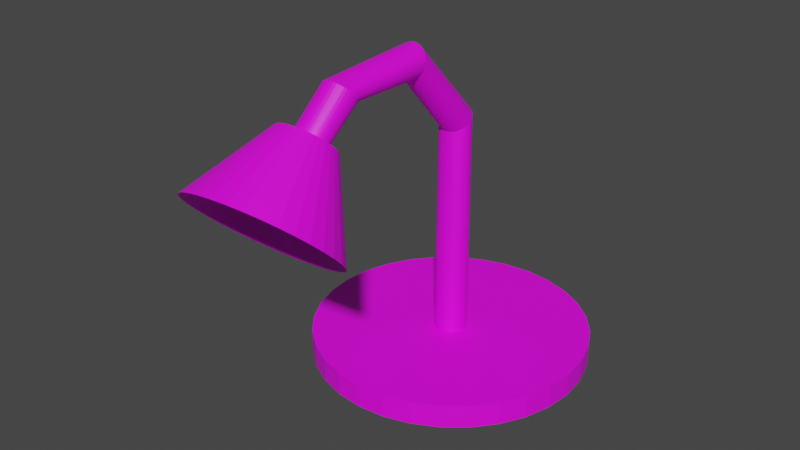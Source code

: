 # Source: NEW_Lamp.blend  (saved by Blender 2.93.21; exported with 4.5.12 LTS)
import bpy
from mathutils import Matrix  # noqa: F401  (used for matrix-valued properties, if any)

bpy.ops.wm.read_factory_settings(use_empty=True)
scene = bpy.context.scene
scene.name = 'Scene'

# ---- collections
col_collection = bpy.data.collections.new('Collection'); scene.collection.children.link(col_collection)

# ---- images (referenced by path relative to the original .blend; pixels are not part of the script)
import os
ASSET_DIR = os.environ.get("B2B_ASSET_DIR", "")  # directory of the original .blend (textures are referenced by path, not embedded)
HERE = os.path.dirname(os.path.abspath(__file__))  # packed textures are extracted next to this script under _unpacked/

def load_image(name, relpath, width, height, colorspace="sRGB"):
    """Load a texture the original file referenced (path relative to the .blend, or extracted next to this script)."""
    p = next((c for c in (os.path.join(HERE, relpath), os.path.join(ASSET_DIR, relpath)) if relpath and os.path.exists(c)), "")
    if p:
        img = bpy.data.images.load(p, check_existing=True)
        img.name = name
    else:  # same state as the original file: an image datablock whose file is absent (Cycles renders it pink)
        img = bpy.data.images.new(name, width, height)
        img.source = "FILE"
        img.filepath = "//" + (relpath or name)
    img.colorspace_settings.name = colorspace
    return img
img_newlampuv_albedo_png = load_image('NEWLampUV-ALBEDO.png', 'NEWLampUV-ALBEDO.png', 1024, 1024, 'sRGB')

# ---- materials (node trees are filled in below, after node groups)
mat_material_001 = bpy.data.materials.new('Material.001')
mat_material_001.use_transparent_shadow = False

# ---- material node trees
mat_material_001.use_nodes = True; mat_material_001.node_tree.nodes.clear()
_N = mat_material_001.node_tree.nodes; _L = mat_material_001.node_tree.links
n0 = _N.new('ShaderNodeBsdfPrincipled'); n0.name = 'Principled BSDF'; n0.location = (10, 300)
n0.distribution = 'GGX'
n0.subsurface_method = 'BURLEY'
n0.inputs[3].default_value = 1.45
n0.inputs[27].default_value = (0.0, 0.0, 0.0, 1.0)
n0.inputs[28].default_value = 1.0
n1 = _N.new('ShaderNodeOutputMaterial'); n1.name = 'Material Output'; n1.location = (300, 300)
n2 = _N.new('ShaderNodeTexImage'); n2.name = 'Image Texture'; n2.location = (-280, 280)
n2.image = img_newlampuv_albedo_png
_L.new(n0.outputs[0], n1.inputs[0])
_L.new(n2.outputs[0], n0.inputs[0])
n1.is_active_output = True

# ---- world
world_world = bpy.data.worlds.new('World'); scene.world = world_world
world_world.use_nodes = True; world_world.node_tree.nodes.clear()
_N = world_world.node_tree.nodes; _L = world_world.node_tree.links
n0 = _N.new('ShaderNodeOutputWorld'); n0.name = 'World Output'; n0.location = (300, 300)
n1 = _N.new('ShaderNodeBackground'); n1.name = 'Background'; n1.location = (10, 300)
n1.inputs[0].default_value = (0.05088, 0.05088, 0.05088, 1.0)
_L.new(n1.outputs[0], n0.inputs[0])
n0.is_active_output = True
world_world.color = (0.05088, 0.05088, 0.05088)
world_world.use_sun_shadow = False
world_world.sun_shadow_jitter_overblur = 0.0

# ---- meshes
me_sphere = bpy.data.meshes.new('Sphere')
me_sphere.from_pydata([(0.04437, 0.2905, 1.413), (0.04437, 0.5642, 1.33), (0.04437, 0.8164, 1.196), (0.04437, 1.038, 1.014), (0.04437, 1.219, 0.793), (0.04437, 1.354, 0.5408), (0.04437, 1.437, 0.2671), (0.04437, 1.219, -0.828), (0.04437, 1.038, -1.049), (0.04437, 0.8164, -1.231), (0.0999, 0.2851, 1.413), (0.1533, 0.5535, 1.33), (0.2025, 0.8009, 1.196), (0.2456, 1.018, 1.014), (0.281, 1.196, 0.793), (0.3073, 1.328, 0.5408), (0.3235, 1.409, 0.2671), (0.329, 1.437, -0.01751), (0.3235, 1.409, -0.3021), (0.3073, 1.328, -0.5758), (0.281, 1.196, -0.828), (0.2456, 1.018, -1.049), (0.2025, 0.8009, -1.231), (0.1533, 0.5535, -1.365), (0.0999, 0.2851, -1.448), (0.1533, 0.2689, 1.413), (0.258, 0.5217, 1.33), (0.3545, 0.7547, 1.196), (0.4391, 0.959, 1.014), (0.5086, 1.127, 0.793), (0.5602, 1.251, 0.5408), (0.5919, 1.328, 0.2671), (0.6027, 1.354, -0.01751), (0.5919, 1.328, -0.3021), (0.5602, 1.251, -0.5758), (0.5086, 1.127, -0.828), (0.4391, 0.959, -1.049), (0.3545, 0.7547, -1.231), (0.258, 0.5217, -1.365), (0.1533, 0.2689, -1.448), (0.2025, 0.2426, 1.413), (0.3545, 0.4701, 1.33), (0.4947, 0.6798, 1.196), (0.6175, 0.8637, 1.014), (0.7183, 1.015, 0.793), (0.7932, 1.127, 0.5408), (0.8393, 1.196, 0.2671), (0.8549, 1.219, -0.01751), (0.8393, 1.196, -0.3021), (0.7932, 1.127, -0.5758), (0.7183, 1.015, -0.828), (0.6175, 0.8637, -1.049), (0.4947, 0.6798, -1.231), (0.3545, 0.4701, -1.365), (0.2025, 0.2426, -1.448), (0.2456, 0.2072, 1.413), (0.4391, 0.4007, 1.33), (0.6175, 0.579, 1.196), (0.7738, 0.7354, 1.014), (0.9021, 0.8637, 0.793), (0.9974, 0.959, 0.5408), (1.056, 1.018, 0.2671), (1.076, 1.038, -0.01751), (1.056, 1.018, -0.3021), (0.9974, 0.959, -0.5758), (0.9021, 0.8637, -0.828), (0.7738, 0.7354, -1.049), (0.6175, 0.579, -1.231), (0.4391, 0.4007, -1.365), (0.2456, 0.2072, -1.448), (0.281, 0.164, 1.413), (0.5086, 0.3161, 1.33), (0.7183, 0.4562, 1.196), (0.9021, 0.579, 1.014), (1.053, 0.6798, 0.793), (1.165, 0.7547, 0.5408), (1.234, 0.8009, 0.2671), (1.257, 0.8164, -0.01751), (1.234, 0.8009, -0.3021), (1.165, 0.7547, -0.5758), (1.053, 0.6798, -0.828), (0.9021, 0.579, -1.049), (0.7183, 0.4562, -1.231), (0.5086, 0.3161, -1.365), (0.281, 0.164, -1.448), (0.3073, 0.1148, 1.413), (0.5602, 0.2196, 1.33), (0.7932, 0.3161, 1.196), (0.9974, 0.4007, 1.014), (1.165, 0.4701, 0.793), (1.29, 0.5217, 0.5408), (1.366, 0.5535, 0.2671), (1.392, 0.5642, -0.01751), (1.366, 0.5535, -0.3021), (1.29, 0.5217, -0.5758), (1.165, 0.4701, -0.828), (0.9974, 0.4007, -1.049), (0.7932, 0.3161, -1.231), (0.5602, 0.2196, -1.365), (0.3073, 0.1148, -1.448), (0.3235, 0.06145, 1.413), (0.5919, 0.1148, 1.33), (0.8393, 0.164, 1.196), (1.056, 0.2072, 1.014), (1.234, 0.2426, 0.793), (1.366, 0.2689, 0.5408), (1.448, 0.2851, 0.2671), (1.475, 0.2905, -0.01751), (1.448, 0.2851, -0.3021), (1.366, 0.2689, -0.5758), (1.234, 0.2426, -0.828), (1.056, 0.2072, -1.049), (0.8393, 0.164, -1.231), (0.5919, 0.1148, -1.365), (0.3235, 0.06145, -1.448), (0.329, 0.005925, 1.413), (0.6027, 0.005925, 1.33), (0.8549, 0.005925, 1.196), (1.076, 0.005925, 1.014), (1.257, 0.005925, 0.793), (1.392, 0.005925, 0.5408), (1.475, 0.005925, 0.2671), (1.503, 0.005925, -0.01751), (1.475, 0.005925, -0.3021), (1.392, 0.005925, -0.5758), (1.257, 0.005925, -0.828), (1.076, 0.005925, -1.049), (0.8549, 0.005925, -1.231), (0.6027, 0.005925, -1.365), (0.329, 0.005925, -1.448), (0.3235, -0.0496, 1.413), (0.5919, -0.103, 1.33), (0.8393, -0.1522, 1.196), (1.056, -0.1953, 1.014), (1.234, -0.2307, 0.793), (1.366, -0.257, 0.5408), (1.448, -0.2732, 0.2671), (1.475, -0.2787, -0.01751), (1.448, -0.2732, -0.3021), (1.366, -0.257, -0.5758), (1.234, -0.2307, -0.828), (1.056, -0.1953, -1.049), (0.8393, -0.1522, -1.231), (0.5919, -0.103, -1.365), (0.3235, -0.0496, -1.448), (0.3073, -0.103, 1.413), (0.5602, -0.2077, 1.33), (0.7932, -0.3042, 1.196), (0.9974, -0.3888, 1.014), (1.165, -0.4583, 0.793), (1.29, -0.5099, 0.5408), (1.366, -0.5416, 0.2671), (1.392, -0.5524, -0.01751), (1.366, -0.5416, -0.3021), (1.29, -0.5099, -0.5758), (1.165, -0.4583, -0.828), (0.9974, -0.3888, -1.049), (0.7932, -0.3042, -1.231), (0.5602, -0.2077, -1.365), (0.3073, -0.103, -1.448), (0.281, -0.1522, 1.413), (0.5086, -0.3042, 1.33), (0.7183, -0.4444, 1.196), (0.9021, -0.5672, 1.014), (1.053, -0.668, 0.793), (1.165, -0.7429, 0.5408), (1.234, -0.789, 0.2671), (1.257, -0.8046, -0.01751), (1.234, -0.789, -0.3021), (1.165, -0.7429, -0.5758), (1.053, -0.668, -0.828), (0.9021, -0.5672, -1.049), (0.7183, -0.4444, -1.231), (0.5086, -0.3042, -1.365), (0.281, -0.1522, -1.448), (0.2456, -0.1953, 1.413), (0.4391, -0.3888, 1.33), (0.6175, -0.5672, 1.196), (0.7738, -0.7235, 1.014), (0.9021, -0.8518, 0.793), (0.9974, -0.9471, 0.5408), (1.056, -1.006, 0.2671), (1.076, -1.026, -0.01751), (1.056, -1.006, -0.3021), (0.9974, -0.9471, -0.5758), (0.9021, -0.8518, -0.828), (0.7738, -0.7235, -1.049), (0.6175, -0.5672, -1.231), (0.4391, -0.3888, -1.365), (0.2456, -0.1953, -1.448), (0.2025, -0.2307, 1.413), (0.3545, -0.4583, 1.33), (0.4947, -0.668, 1.196), (0.6175, -0.8518, 1.014), (0.7183, -1.003, 0.793), (0.7932, -1.115, 0.5408), (0.8393, -1.184, 0.2671), (0.8549, -1.207, -0.01751), (0.8393, -1.184, -0.3021), (0.7932, -1.115, -0.5758), (0.7183, -1.003, -0.828), (0.6175, -0.8518, -1.049), (0.4947, -0.668, -1.231), (0.3545, -0.4583, -1.365), (0.2025, -0.2307, -1.448), (0.1533, -0.257, 1.413), (0.258, -0.5099, 1.33), (0.3545, -0.7429, 1.196), (0.4391, -0.9471, 1.014), (0.5086, -1.115, 0.793), (0.5602, -1.239, 0.5408), (0.5919, -1.316, 0.2671), (0.6027, -1.342, -0.01751), (0.5919, -1.316, -0.3021), (0.5602, -1.239, -0.5758), (0.5086, -1.115, -0.828), (0.4391, -0.9471, -1.049), (0.3545, -0.7429, -1.231), (0.258, -0.5099, -1.365), (0.1533, -0.257, -1.448), (0.0999, -0.2732, 1.413), (0.1533, -0.5416, 1.33), (0.2025, -0.789, 1.196), (0.2456, -1.006, 1.014), (0.281, -1.184, 0.793), (0.3073, -1.316, 0.5408), (0.3235, -1.397, 0.2671), (0.329, -1.425, -0.01751), (0.3235, -1.397, -0.3021), (0.3073, -1.316, -0.5758), (0.281, -1.184, -0.828), (0.2456, -1.006, -1.049), (0.2025, -0.789, -1.231), (0.1533, -0.5416, -1.365), (0.0999, -0.2732, -1.448), (0.04437, -0.2787, 1.413), (0.04437, -0.5524, 1.33), (0.04437, -0.8046, 1.196), (0.04437, -1.026, 1.014), (0.04437, -1.207, 0.793), (0.04437, -1.342, 0.5408), (0.04437, -1.425, 0.2671), (0.04437, -1.453, -0.01751), (0.04437, -1.425, -0.3021), (0.04437, -1.342, -0.5758), (0.04437, -1.207, -0.828), (0.04437, -1.026, -1.049), (0.04437, -0.8046, -1.231), (0.04437, -0.5524, -1.365), (0.04437, -0.2787, -1.448), (-0.01115, -0.2732, 1.413), (-0.06455, -0.5416, 1.33), (-0.1138, -0.789, 1.196), (-0.1569, -1.006, 1.014), (-0.1923, -1.184, 0.793), (-0.2186, -1.316, 0.5408), (-0.2348, -1.397, 0.2671), (-0.2402, -1.425, -0.01751), (-0.2348, -1.397, -0.3021), (-0.2186, -1.316, -0.5758), (-0.1923, -1.184, -0.828), (-0.1569, -1.006, -1.049), (-0.1138, -0.789, -1.231), (-0.06455, -0.5416, -1.365), (-0.01115, -0.2732, -1.448), (-0.06455, -0.257, 1.413), (-0.1693, -0.5099, 1.33), (-0.2658, -0.7429, 1.196), (-0.3504, -0.9471, 1.014), (-0.4198, -1.115, 0.793), (-0.4714, -1.239, 0.5408), (-0.5032, -1.316, 0.2671), (-0.5139, -1.342, -0.01751), (-0.5032, -1.316, -0.3021), (-0.4714, -1.239, -0.5758), (-0.4198, -1.115, -0.828), (-0.3504, -0.9471, -1.049), (-0.2658, -0.7429, -1.231), (-0.1693, -0.5099, -1.365), (-0.06455, -0.257, -1.448), (-0.1138, -0.2307, 1.413), (-0.2658, -0.4583, 1.33), (-0.4059, -0.668, 1.196), (-0.5287, -0.8518, 1.014), (-0.6295, -1.003, 0.793), (-0.7044, -1.115, 0.5408), (-0.7506, -1.184, 0.2671), (-0.7661, -1.207, -0.01751), (-0.7506, -1.184, -0.3021), (-0.7044, -1.115, -0.5758), (-0.6295, -1.003, -0.828), (-0.5287, -0.8518, -1.049), (-0.4059, -0.668, -1.231), (-0.2658, -0.4583, -1.365), (-0.1138, -0.2307, -1.448), (-0.1569, -0.1953, 1.413), (-0.3504, -0.3888, 1.33), (-0.5287, -0.5672, 1.196), (-0.6851, -0.7235, 1.014), (-0.8134, -0.8518, 0.793), (-0.9087, -0.9471, 0.5408), (-0.9674, -1.006, 0.2671), (-0.9872, -1.026, -0.01751), (-0.9674, -1.006, -0.3021), (-0.9087, -0.9471, -0.5758), (-0.8134, -0.8518, -0.828), (-0.6851, -0.7235, -1.049), (-0.5287, -0.5672, -1.231), (-0.3504, -0.3888, -1.365), (-0.1569, -0.1953, -1.448), (-0.1923, -0.1522, 1.413), (-0.4198, -0.3042, 1.33), (-0.6295, -0.4444, 1.196), (-0.8134, -0.5672, 1.014), (-0.9642, -0.668, 0.793), (-1.076, -0.7429, 0.5408), (-1.145, -0.789, 0.2671), (-1.169, -0.8046, -0.01751), (-1.145, -0.789, -0.3021), (-1.076, -0.7429, -0.5758), (-0.9642, -0.668, -0.828), (-0.8134, -0.5672, -1.049), (-0.6295, -0.4444, -1.231), (-0.4198, -0.3042, -1.365), (-0.1923, -0.1522, -1.448), (0.04437, 0.005925, 1.441), (-0.2186, -0.103, 1.413), (-0.4714, -0.2077, 1.33), (-0.7044, -0.3042, 1.196), (-0.9087, -0.3888, 1.014), (-1.076, -0.4583, 0.793), (-1.201, -0.5099, 0.5408), (-1.278, -0.5416, 0.2671), (-1.303, -0.5524, -0.01751), (-1.278, -0.5416, -0.3021), (-1.201, -0.5099, -0.5758), (-1.076, -0.4583, -0.828), (-0.9087, -0.3888, -1.049), (-0.7044, -0.3042, -1.231), (-0.4714, -0.2077, -1.365), (-0.2186, -0.103, -1.448), (-0.2348, -0.0496, 1.413), (-0.5032, -0.103, 1.33), (-0.7506, -0.1522, 1.196), (-0.9674, -0.1953, 1.014), (-1.145, -0.2307, 0.793), (-1.278, -0.257, 0.5408), (-1.359, -0.2732, 0.2671), (-1.386, -0.2787, -0.01751), (-1.359, -0.2732, -0.3021), (-1.278, -0.257, -0.5758), (-1.145, -0.2307, -0.828), (-0.9674, -0.1953, -1.049), (-0.7506, -0.1522, -1.231), (-0.5032, -0.103, -1.365), (-0.2348, -0.0496, -1.448), (-0.2402, 0.005925, 1.413), (-0.5139, 0.005925, 1.33), (-0.7661, 0.005925, 1.196), (-0.9872, 0.005925, 1.014), (-1.169, 0.005925, 0.793), (-1.303, 0.005925, 0.5408), (-1.386, 0.005925, 0.2671), (-1.415, 0.005925, -0.01751), (-1.386, 0.005925, -0.3021), (-1.303, 0.005925, -0.5758), (-1.169, 0.005925, -0.828), (-0.9872, 0.005925, -1.049), (-0.7661, 0.005925, -1.231), (-0.5139, 0.005925, -1.365), (-0.2402, 0.005925, -1.448), (-0.2348, 0.06145, 1.413), (-0.5032, 0.1148, 1.33), (-0.7506, 0.164, 1.196), (-0.9674, 0.2072, 1.014), (-1.145, 0.2426, 0.793), (-1.278, 0.2689, 0.5408), (-1.359, 0.2851, 0.2671), (-1.386, 0.2905, -0.01751), (-1.359, 0.2851, -0.3021), (-1.278, 0.2689, -0.5758), (-1.145, 0.2426, -0.828), (-0.9674, 0.2072, -1.049), (-0.7506, 0.164, -1.231), (-0.5032, 0.1148, -1.365), (-0.2348, 0.06145, -1.448), (-0.2186, 0.1148, 1.413), (-0.4714, 0.2196, 1.33), (-0.7044, 0.3161, 1.196), (-0.9087, 0.4007, 1.014), (-1.076, 0.4701, 0.793), (-1.201, 0.5217, 0.5408), (-1.278, 0.5535, 0.2671), (-1.303, 0.5642, -0.01751), (-1.278, 0.5535, -0.3021), (-1.201, 0.5217, -0.5758), (-1.076, 0.4701, -0.828), (-0.9087, 0.4007, -1.049), (-0.7044, 0.3161, -1.231), (-0.4714, 0.2196, -1.365), (-0.2186, 0.1148, -1.448), (-0.1923, 0.164, 1.413), (-0.4198, 0.3161, 1.33), (-0.6295, 0.4562, 1.196), (-0.8134, 0.579, 1.014), (-0.9642, 0.6798, 0.793), (-1.076, 0.7547, 0.5408), (-1.145, 0.8009, 0.2671), (-1.169, 0.8164, -0.01751), (-1.145, 0.8009, -0.3021), (-1.076, 0.7547, -0.5758), (-0.9642, 0.6798, -0.828), (-0.8134, 0.579, -1.049), (-0.6295, 0.4562, -1.231), (-0.4198, 0.3161, -1.365), (-0.1923, 0.164, -1.448), (-0.1569, 0.2072, 1.413), (-0.3504, 0.4007, 1.33), (-0.5287, 0.579, 1.196), (-0.6851, 0.7354, 1.014), (-0.8134, 0.8637, 0.793), (-0.9087, 0.959, 0.5408), (-0.9674, 1.018, 0.2671), (-0.9872, 1.038, -0.01751), (-0.9674, 1.018, -0.3021), (-0.9087, 0.959, -0.5758), (-0.8134, 0.8637, -0.828), (-0.6851, 0.7354, -1.049), (-0.5287, 0.579, -1.231), (-0.3504, 0.4007, -1.365), (-0.1569, 0.2072, -1.448), (-0.1138, 0.2426, 1.413), (-0.2658, 0.4701, 1.33), (-0.4059, 0.6798, 1.196), (-0.5287, 0.8637, 1.014), (-0.6295, 1.015, 0.793), (-0.7044, 1.127, 0.5408), (-0.7506, 1.196, 0.2671), (-0.7661, 1.219, -0.01751), (-0.7506, 1.196, -0.3021), (-0.7044, 1.127, -0.5758), (-0.6295, 1.015, -0.828), (-0.5287, 0.8637, -1.049), (-0.4059, 0.6798, -1.231), (-0.2658, 0.4701, -1.365), (-0.1138, 0.2426, -1.448), (-0.06455, 0.2689, 1.413), (-0.1693, 0.5217, 1.33), (-0.2658, 0.7547, 1.196), (-0.3504, 0.959, 1.014), (-0.4198, 1.127, 0.793), (-0.4714, 1.251, 0.5408), (-0.5032, 1.328, 0.2671), (-0.5139, 1.354, -0.01751), (-0.5032, 1.328, -0.3021), (-0.4714, 1.251, -0.5758), (-0.4198, 1.127, -0.828), (-0.3504, 0.959, -1.049), (-0.2658, 0.7547, -1.231), (-0.1693, 0.5217, -1.365), (-0.06455, 0.2689, -1.448), (-0.01115, 0.2851, 1.413), (-0.06454, 0.5535, 1.33), (-0.1138, 0.8009, 1.196), (-0.1569, 1.018, 1.014), (-0.1923, 1.196, 0.793), (-0.2186, 1.328, 0.5408), (-0.2348, 1.409, 0.2671), (-0.2402, 1.437, -0.01751), (-0.2348, 1.409, -0.3021), (-0.2186, 1.328, -0.5758), (-0.1923, 1.196, -0.828), (-0.1569, 1.018, -1.049), (-0.1138, 0.8009, -1.231), (-0.06454, 0.5535, -1.365), (-0.01115, 0.2851, -1.448), (0.04437, 1.465, -0.01751), (0.04437, 1.437, -0.3021), (0.04437, 1.354, -0.5758), (0.04437, 0.5642, -1.365), (0.04437, 0.2905, -1.448), (0.04437, 0.005925, -1.476), (-1.619e-15, -22.69, 17.28), (1.766, -22.52, 17.28), (3.464, -22.0, 17.28), (5.029, -21.17, 17.28), (6.401, -20.04, 17.28), (7.527, -18.67, 17.28), (8.364, -17.1, 17.28), (8.879, -15.41, 17.28), (9.053, -13.64, 17.28), (8.879, -11.87, 17.28), (8.364, -10.17, 17.28), (7.527, -8.61, 17.28), (6.401, -7.238, 17.28), (5.029, -6.112, 17.28), (3.464, -5.276, 17.28), (1.766, -4.76, 17.28), (-7.914e-07, -4.587, 17.28), (-1.766, -4.76, 17.28), (-3.464, -5.276, 17.28), (-5.029, -6.112, 17.28), (-6.401, -7.238, 17.28), (-7.527, -8.61, 17.28), (-8.364, -10.17, 17.28), (-8.879, -11.87, 17.28), (-9.053, -13.64, 17.28), (-8.879, -15.41, 17.28), (-8.364, -17.1, 17.28), (-7.527, -18.67, 17.28), (-6.401, -20.04, 17.28), (-5.029, -21.17, 17.28), (-3.464, -22.0, 17.28), (-1.766, -22.52, 17.28), (-1.619e-15, -22.69, 15.74), (1.766, -22.52, 15.74), (3.464, -22.0, 15.74), (5.029, -21.17, 15.74), (6.401, -20.04, 15.74), (7.527, -18.67, 15.74), (8.364, -17.1, 15.74), (8.879, -15.41, 15.74), (9.053, -13.64, 15.74), (8.879, -11.87, 15.74), (8.364, -10.17, 15.74), (7.527, -8.61, 15.74), (6.401, -7.238, 15.74), (5.029, -6.112, 15.74), (3.464, -5.276, 15.74), (1.766, -4.76, 15.74), (-7.914e-07, -4.587, 15.74), (-1.766, -4.76, 15.74), (-3.464, -5.276, 15.74), (-5.029, -6.112, 15.74), (-6.401, -7.238, 15.74), (-7.527, -8.61, 15.74), (-8.364, -10.17, 15.74), (-8.879, -11.87, 15.74), (-9.053, -13.64, 15.74), (-8.879, -15.41, 15.74), (-8.364, -17.1, 15.74), (-7.527, -18.67, 15.74), (-6.401, -20.04, 15.74), (-5.029, -21.17, 15.74), (-3.464, -22.0, 15.74), (-1.766, -22.52, 15.74), (1.116e-07, -14.7, 15.74), (0.2076, -14.68, 15.74), (0.4072, -14.62, 15.74), (0.5912, -14.52, 15.74), (0.7524, -14.39, 15.74), (0.8848, -14.23, 15.74), (0.9831, -14.05, 15.74), (1.044, -13.85, 15.74), (1.064, -13.64, 15.74), (1.044, -13.43, 15.74), (0.9831, -13.23, 15.74), (0.8848, -13.05, 15.74), (0.7524, -12.89, 15.74), (0.5912, -12.75, 15.74), (0.4072, -12.66, 15.74), (0.2076, -12.6, 15.74), (1.857e-08, -12.58, 15.74), (-0.2076, -12.6, 15.74), (-0.4072, -12.66, 15.74), (-0.5912, -12.75, 15.74), (-0.7524, -12.89, 15.74), (-0.8848, -13.05, 15.74), (-0.9831, -13.23, 15.74), (-1.044, -13.43, 15.74), (-1.064, -13.64, 15.74), (-1.044, -13.85, 15.74), (-0.9831, -14.05, 15.74), (-0.8848, -14.23, 15.74), (-0.7524, -14.39, 15.74), (-0.5912, -14.52, 15.74), (-0.4072, -14.62, 15.74), (-0.2076, -14.68, 15.74), (1.116e-07, -14.54, 0.7355), (0.2076, -14.52, 0.7465), (0.4072, -14.47, 0.7792), (0.5912, -14.38, 0.8323), (0.7524, -14.27, 0.9037), (0.8848, -14.14, 0.9906), (0.9831, -13.98, 1.09), (1.044, -13.81, 1.198), (1.064, -13.64, 1.31), (1.044, -13.46, 1.422), (0.9831, -13.3, 1.529), (0.8848, -13.14, 1.629), (0.7524, -13.01, 1.715), (0.5912, -12.89, 1.787), (0.4072, -12.81, 1.84), (0.2076, -12.76, 1.873), (1.857e-08, -12.74, 1.884), (-0.2076, -12.76, 1.873), (-0.4072, -12.81, 1.84), (-0.5912, -12.89, 1.787), (-0.7524, -13.01, 1.715), (-0.8848, -13.14, 1.629), (-0.9831, -13.3, 1.529), (-1.044, -13.46, 1.422), (-1.064, -13.64, 1.31), (-1.044, -13.81, 1.198), (-0.9831, -13.98, 1.09), (-0.8848, -14.14, 0.9906), (-0.7524, -14.27, 0.9037), (-0.5912, -14.38, 0.8323), (-0.4072, -14.47, 0.7792), (-0.2076, -14.52, 0.7465), (1.116e-07, -9.66, -4.378), (0.2076, -9.654, -4.358), (0.4072, -9.637, -4.3), (0.5912, -9.61, -4.206), (0.7524, -9.573, -4.079), (0.8848, -9.528, -3.924), (0.9831, -9.476, -3.747), (1.044, -9.42, -3.555), (1.064, -9.362, -3.356), (1.044, -9.304, -3.157), (0.9831, -9.249, -2.965), (0.8848, -9.197, -2.788), (0.7524, -9.152, -2.634), (0.5912, -9.115, -2.507), (0.4072, -9.088, -2.412), (0.2076, -9.071, -2.354), (1.857e-08, -9.065, -2.334), (-0.2076, -9.071, -2.354), (-0.4072, -9.088, -2.412), (-0.5912, -9.115, -2.507), (-0.7524, -9.152, -2.634), (-0.8848, -9.197, -2.788), (-0.9831, -9.249, -2.965), (-1.044, -9.304, -3.157), (-1.064, -9.362, -3.356), (-1.044, -9.42, -3.555), (-0.9831, -9.476, -3.747), (-0.8848, -9.528, -3.924), (-0.7524, -9.573, -4.079), (-0.5912, -9.61, -4.206), (-0.4072, -9.637, -4.3), (-0.2076, -9.654, -4.358), (1.116e-07, -2.922, -3.963), (0.2076, -2.936, -3.949), (0.4072, -2.978, -3.905), (0.5912, -3.047, -3.835), (0.7524, -3.139, -3.74), (0.8848, -3.252, -3.625), (0.9831, -3.38, -3.493), (1.044, -3.52, -3.35), (1.064, -3.664, -3.201), (1.044, -3.809, -3.053), (0.9831, -3.949, -2.91), (0.8848, -4.077, -2.778), (0.7524, -4.19, -2.663), (0.5912, -4.282, -2.568), (0.4072, -4.351, -2.497), (0.2076, -4.393, -2.454), (1.857e-08, -4.407, -2.439), (-0.2076, -4.393, -2.454), (-0.4072, -4.351, -2.497), (-0.5912, -4.282, -2.568), (-0.7524, -4.19, -2.663), (-0.8848, -4.077, -2.778), (-0.9831, -3.949, -2.91), (-1.044, -3.809, -3.053), (-1.064, -3.664, -3.201), (-1.044, -3.52, -3.35), (-0.9831, -3.38, -3.493), (-0.8848, -3.252, -3.625), (-0.7524, -3.139, -3.74), (-0.5912, -3.047, -3.835), (-0.4072, -2.978, -3.905), (-0.2076, -2.936, -3.949), (1.116e-07, 0.6794, -0.7528), (0.2076, 0.6598, -0.7469), (0.4072, 0.6019, -0.7292), (0.5912, 0.5078, -0.7006), (0.7524, 0.3813, -0.662), (0.8848, 0.227, -0.615), (0.9831, 0.05103, -0.5614), (1.044, -0.1399, -0.5032), (1.064, -0.3385, -0.4426), (1.044, -0.5371, -0.3821), (0.9831, -0.728, -0.3239), (0.8848, -0.904, -0.2703), (0.7524, -1.058, -0.2233), (0.5912, -1.185, -0.1847), (0.4072, -1.279, -0.1561), (0.2076, -1.337, -0.1384), (1.857e-08, -1.356, -0.1325), (-0.2076, -1.337, -0.1384), (-0.4072, -1.279, -0.1561), (-0.5912, -1.185, -0.1847), (-0.7524, -1.058, -0.2233), (-0.8848, -0.904, -0.2703), (-0.9831, -0.728, -0.3239), (-1.044, -0.5371, -0.3821), (-1.064, -0.3385, -0.4426), (-1.044, -0.1399, -0.5032), (-0.9831, 0.05103, -0.5614), (-0.8848, 0.227, -0.615), (-0.7524, 0.3813, -0.662), (-0.5912, 0.5078, -0.7006), (-0.4072, 0.6019, -0.7292), (-0.2076, 0.6598, -0.7469), (-0.893, -0.795, 5.683), (-0.1677, -2.498, -0.01277), (-1.782, -0.6537, 5.485), (-0.5198, -2.442, -0.09126), (-2.607, -0.392, 5.175), (-0.8469, -2.338, -0.214), (-3.337, -0.01975, 4.766), (-1.136, -2.191, -0.3762), (-3.944, 0.4486, 4.272), (-1.377, -2.005, -0.5718), (-4.405, 0.9951, 3.714), (-1.56, -1.788, -0.7931), (-4.702, 1.599, 3.112), (-1.677, -1.549, -1.032), (-4.823, 2.236, 2.489), (-1.725, -1.297, -1.278), (-4.763, 2.883, 1.871), (-1.702, -1.04, -1.524), (-4.526, 3.515, 1.279), (-1.608, -0.7898, -1.758), (-4.12, 4.107, 0.7373), (-1.447, -0.5553, -1.973), (-3.561, 4.636, 0.2665), (-1.225, -0.3454, -2.159), (-2.87, 5.083, -0.1154), (-0.9512, -0.1684, -2.311), (-2.074, 5.429, -0.3937), (-0.6357, -0.03102, -2.421), (-1.203, 5.663, -0.5577), (-0.2907, 0.06149, -2.486), (-0.2916, 5.774, -0.6011), (0.07069, 0.1055, -2.503), (0.6262, 5.759, -0.5223), (0.4345, 0.09947, -2.472), (1.515, 5.617, -0.3242), (0.7866, 0.04348, -2.393), (2.34, 5.356, -0.01452), (1.114, -0.06026, -2.271), (3.071, 4.983, 0.3949), (1.403, -0.2078, -2.108), (3.678, 4.515, 0.8883), (1.644, -0.3934, -1.913), (4.138, 3.969, 1.447), (1.826, -0.61, -1.692), (4.435, 3.365, 2.049), (1.944, -0.8492, -1.453), (4.556, 2.727, 2.671), (1.992, -1.102, -1.206), (4.497, 2.08, 3.29), (1.968, -1.358, -0.9611), (4.259, 1.449, 3.882), (1.874, -1.609, -0.7266), (3.853, 0.857, 4.423), (1.713, -1.843, -0.512), (3.294, 0.3276, 4.894), (1.492, -2.053, -0.3254), (2.603, -0.1191, 5.276), (1.218, -2.23, -0.174), (1.807, -0.4658, 5.554), (0.9025, -2.367, -0.06373), (0.9366, -0.6992, 5.718), (0.5575, -2.46, 0.00127), (0.02483, -0.8103, 5.762), (0.1961, -2.504, 0.01848), (-0.1798, -0.9412, 0.9471), (-0.4423, -0.8995, 0.8886), (-0.6861, -0.8222, 0.7971), (-0.9018, -0.7122, 0.6762), (-1.081, -0.5739, 0.5305), (-1.217, -0.4125, 0.3655), (-1.305, -0.2342, 0.1877), (-1.341, -0.04587, 0.003864), (-1.323, 0.1452, -0.1789), (-1.253, 0.3318, -0.3537), (-1.133, 0.5066, -0.5137), (-0.9679, 0.663, -0.6528), (-0.7638, 0.7949, -0.7656), (-0.5287, 0.8973, -0.8478), (-0.2715, 0.9663, -0.8962), (-0.002188, 0.9991, -0.909), (0.2689, 0.9946, -0.8857), (0.5314, 0.9529, -0.8272), (0.7752, 0.8755, -0.7358), (0.9909, 0.7656, -0.6148), (1.17, 0.6273, -0.4691), (1.306, 0.4658, -0.3042), (1.394, 0.2875, -0.1264), (1.43, 0.09923, 0.05749), (1.412, -0.09188, 0.2403), (1.342, -0.2784, 0.4151), (1.222, -0.4533, 0.575), (1.057, -0.6096, 0.7141), (0.8529, -0.7416, 0.8269), (0.6178, -0.844, 0.9091), (0.3606, -0.9129, 0.9576), (0.09129, -0.9458, 0.9704)], [], [(479, 9, 22, 23), (6, 5, 15, 16), (480, 479, 23, 24), (476, 6, 16, 17), (0, 325, 10), (481, 480, 24), (477, 476, 17, 18), (1, 0, 10, 11), (478, 477, 18, 19), (2, 1, 11, 12), (7, 478, 19, 20), (3, 2, 12, 13), (8, 7, 20, 21), (4, 3, 13, 14), (9, 8, 21, 22), (5, 4, 14, 15), (22, 21, 36, 37), (15, 14, 29, 30), (23, 22, 37, 38), (16, 15, 30, 31), (24, 23, 38, 39), (17, 16, 31, 32), (10, 325, 25), (481, 24, 39), (18, 17, 32, 33), (11, 10, 25, 26), (19, 18, 33, 34), (12, 11, 26, 27), (20, 19, 34, 35), (13, 12, 27, 28), (21, 20, 35, 36), (14, 13, 28, 29), (26, 25, 40, 41), (34, 33, 48, 49), (27, 26, 41, 42), (35, 34, 49, 50), (28, 27, 42, 43), (36, 35, 50, 51), (29, 28, 43, 44), (37, 36, 51, 52), (30, 29, 44, 45), (38, 37, 52, 53), (31, 30, 45, 46), (39, 38, 53, 54), (32, 31, 46, 47), (25, 325, 40), (481, 39, 54), (33, 32, 47, 48), (45, 44, 59, 60), (53, 52, 67, 68), (46, 45, 60, 61), (54, 53, 68, 69), (47, 46, 61, 62), (40, 325, 55), (481, 54, 69), (48, 47, 62, 63), (41, 40, 55, 56), (49, 48, 63, 64), (42, 41, 56, 57), (50, 49, 64, 65), (43, 42, 57, 58), (51, 50, 65, 66), (44, 43, 58, 59), (52, 51, 66, 67), (64, 63, 78, 79), (57, 56, 71, 72), (65, 64, 79, 80), (58, 57, 72, 73), (66, 65, 80, 81), (59, 58, 73, 74), (67, 66, 81, 82), (60, 59, 74, 75), (68, 67, 82, 83), (61, 60, 75, 76), (69, 68, 83, 84), (62, 61, 76, 77), (55, 325, 70), (481, 69, 84), (63, 62, 77, 78), (56, 55, 70, 71), (83, 82, 97, 98), (76, 75, 90, 91), (84, 83, 98, 99), (77, 76, 91, 92), (70, 325, 85), (481, 84, 99), (78, 77, 92, 93), (71, 70, 85, 86), (79, 78, 93, 94), (72, 71, 86, 87), (80, 79, 94, 95), (73, 72, 87, 88), (81, 80, 95, 96), (74, 73, 88, 89), (82, 81, 96, 97), (75, 74, 89, 90), (95, 94, 109, 110), (88, 87, 102, 103), (96, 95, 110, 111), (89, 88, 103, 104), (97, 96, 111, 112), (90, 89, 104, 105), (98, 97, 112, 113), (91, 90, 105, 106), (99, 98, 113, 114), (92, 91, 106, 107), (85, 325, 100), (481, 99, 114), (93, 92, 107, 108), (86, 85, 100, 101), (94, 93, 108, 109), (87, 86, 101, 102), (114, 113, 128, 129), (107, 106, 121, 122), (100, 325, 115), (481, 114, 129), (108, 107, 122, 123), (101, 100, 115, 116), (109, 108, 123, 124), (102, 101, 116, 117), (110, 109, 124, 125), (103, 102, 117, 118), (111, 110, 125, 126), (104, 103, 118, 119), (112, 111, 126, 127), (105, 104, 119, 120), (113, 112, 127, 128), (106, 105, 120, 121), (118, 117, 132, 133), (126, 125, 140, 141), (119, 118, 133, 134), (127, 126, 141, 142), (120, 119, 134, 135), (128, 127, 142, 143), (121, 120, 135, 136), (129, 128, 143, 144), (122, 121, 136, 137), (115, 325, 130), (481, 129, 144), (123, 122, 137, 138), (116, 115, 130, 131), (124, 123, 138, 139), (117, 116, 131, 132), (125, 124, 139, 140), (137, 136, 151, 152), (130, 325, 145), (481, 144, 159), (138, 137, 152, 153), (131, 130, 145, 146), (139, 138, 153, 154), (132, 131, 146, 147), (140, 139, 154, 155), (133, 132, 147, 148), (141, 140, 155, 156), (134, 133, 148, 149), (142, 141, 156, 157), (135, 134, 149, 150), (143, 142, 157, 158), (136, 135, 150, 151), (144, 143, 158, 159), (156, 155, 170, 171), (149, 148, 163, 164), (157, 156, 171, 172), (150, 149, 164, 165), (158, 157, 172, 173), (151, 150, 165, 166), (159, 158, 173, 174), (152, 151, 166, 167), (145, 325, 160), (481, 159, 174), (153, 152, 167, 168), (146, 145, 160, 161), (154, 153, 168, 169), (147, 146, 161, 162), (155, 154, 169, 170), (148, 147, 162, 163), (160, 325, 175), (481, 174, 189), (168, 167, 182, 183), (161, 160, 175, 176), (169, 168, 183, 184), (162, 161, 176, 177), (170, 169, 184, 185), (163, 162, 177, 178), (171, 170, 185, 186), (164, 163, 178, 179), (172, 171, 186, 187), (165, 164, 179, 180), (173, 172, 187, 188), (166, 165, 180, 181), (174, 173, 188, 189), (167, 166, 181, 182), (179, 178, 193, 194), (187, 186, 201, 202), (180, 179, 194, 195), (188, 187, 202, 203), (181, 180, 195, 196), (189, 188, 203, 204), (182, 181, 196, 197), (175, 325, 190), (481, 189, 204), (183, 182, 197, 198), (176, 175, 190, 191), (184, 183, 198, 199), (177, 176, 191, 192), (185, 184, 199, 200), (178, 177, 192, 193), (186, 185, 200, 201), (198, 197, 212, 213), (191, 190, 205, 206), (199, 198, 213, 214), (192, 191, 206, 207), (200, 199, 214, 215), (193, 192, 207, 208), (201, 200, 215, 216), (194, 193, 208, 209), (202, 201, 216, 217), (195, 194, 209, 210), (203, 202, 217, 218), (196, 195, 210, 211), (204, 203, 218, 219), (197, 196, 211, 212), (190, 325, 205), (481, 204, 219), (217, 216, 231, 232), (210, 209, 224, 225), (218, 217, 232, 233), (211, 210, 225, 226), (219, 218, 233, 234), (212, 211, 226, 227), (205, 325, 220), (481, 219, 234), (213, 212, 227, 228), (206, 205, 220, 221), (214, 213, 228, 229), (207, 206, 221, 222), (215, 214, 229, 230), (208, 207, 222, 223), (216, 215, 230, 231), (209, 208, 223, 224), (229, 228, 243, 244), (222, 221, 236, 237), (230, 229, 244, 245), (223, 222, 237, 238), (231, 230, 245, 246), (224, 223, 238, 239), (232, 231, 246, 247), (225, 224, 239, 240), (233, 232, 247, 248), (226, 225, 240, 241), (234, 233, 248, 249), (227, 226, 241, 242), (220, 325, 235), (481, 234, 249), (228, 227, 242, 243), (221, 220, 235, 236), (248, 247, 262, 263), (241, 240, 255, 256), (249, 248, 263, 264), (242, 241, 256, 257), (235, 325, 250), (481, 249, 264), (243, 242, 257, 258), (236, 235, 250, 251), (244, 243, 258, 259), (237, 236, 251, 252), (245, 244, 259, 260), (238, 237, 252, 253), (246, 245, 260, 261), (239, 238, 253, 254), (247, 246, 261, 262), (240, 239, 254, 255), (252, 251, 266, 267), (260, 259, 274, 275), (253, 252, 267, 268), (261, 260, 275, 276), (254, 253, 268, 269), (262, 261, 276, 277), (255, 254, 269, 270), (263, 262, 277, 278), (256, 255, 270, 271), (264, 263, 278, 279), (257, 256, 271, 272), (250, 325, 265), (481, 264, 279), (258, 257, 272, 273), (251, 250, 265, 266), (259, 258, 273, 274), (271, 270, 285, 286), (279, 278, 293, 294), (272, 271, 286, 287), (265, 325, 280), (481, 279, 294), (273, 272, 287, 288), (266, 265, 280, 281), (274, 273, 288, 289), (267, 266, 281, 282), (275, 274, 289, 290), (268, 267, 282, 283), (276, 275, 290, 291), (269, 268, 283, 284), (277, 276, 291, 292), (270, 269, 284, 285), (278, 277, 292, 293), (290, 289, 304, 305), (283, 282, 297, 298), (291, 290, 305, 306), (284, 283, 298, 299), (292, 291, 306, 307), (285, 284, 299, 300), (293, 292, 307, 308), (286, 285, 300, 301), (294, 293, 308, 309), (287, 286, 301, 302), (280, 325, 295), (481, 294, 309), (288, 287, 302, 303), (281, 280, 295, 296), (289, 288, 303, 304), (282, 281, 296, 297), (309, 308, 323, 324), (302, 301, 316, 317), (295, 325, 310), (481, 309, 324), (303, 302, 317, 318), (296, 295, 310, 311), (304, 303, 318, 319), (297, 296, 311, 312), (305, 304, 319, 320), (298, 297, 312, 313), (306, 305, 320, 321), (299, 298, 313, 314), (307, 306, 321, 322), (300, 299, 314, 315), (308, 307, 322, 323), (301, 300, 315, 316), (313, 312, 328, 329), (321, 320, 336, 337), (314, 313, 329, 330), (322, 321, 337, 338), (315, 314, 330, 331), (323, 322, 338, 339), (316, 315, 331, 332), (324, 323, 339, 340), (317, 316, 332, 333), (310, 325, 326), (481, 324, 340), (318, 317, 333, 334), (311, 310, 326, 327), (319, 318, 334, 335), (312, 311, 327, 328), (320, 319, 335, 336), (333, 332, 347, 348), (326, 325, 341), (481, 340, 355), (334, 333, 348, 349), (327, 326, 341, 342), (335, 334, 349, 350), (328, 327, 342, 343), (336, 335, 350, 351), (329, 328, 343, 344), (337, 336, 351, 352), (330, 329, 344, 345), (338, 337, 352, 353), (331, 330, 345, 346), (339, 338, 353, 354), (332, 331, 346, 347), (340, 339, 354, 355), (352, 351, 366, 367), (345, 344, 359, 360), (353, 352, 367, 368), (346, 345, 360, 361), (354, 353, 368, 369), (347, 346, 361, 362), (355, 354, 369, 370), (348, 347, 362, 363), (341, 325, 356), (481, 355, 370), (349, 348, 363, 364), (342, 341, 356, 357), (350, 349, 364, 365), (343, 342, 357, 358), (351, 350, 365, 366), (344, 343, 358, 359), (481, 370, 385), (364, 363, 378, 379), (357, 356, 371, 372), (365, 364, 379, 380), (358, 357, 372, 373), (366, 365, 380, 381), (359, 358, 373, 374), (367, 366, 381, 382), (360, 359, 374, 375), (368, 367, 382, 383), (361, 360, 375, 376), (369, 368, 383, 384), (362, 361, 376, 377), (370, 369, 384, 385), (363, 362, 377, 378), (356, 325, 371), (383, 382, 397, 398), (376, 375, 390, 391), (384, 383, 398, 399), (377, 376, 391, 392), (385, 384, 399, 400), (378, 377, 392, 393), (371, 325, 386), (481, 385, 400), (379, 378, 393, 394), (372, 371, 386, 387), (380, 379, 394, 395), (373, 372, 387, 388), (381, 380, 395, 396), (374, 373, 388, 389), (382, 381, 396, 397), (375, 374, 389, 390), (387, 386, 401, 402), (395, 394, 409, 410), (388, 387, 402, 403), (396, 395, 410, 411), (389, 388, 403, 404), (397, 396, 411, 412), (390, 389, 404, 405), (398, 397, 412, 413), (391, 390, 405, 406), (399, 398, 413, 414), (392, 391, 406, 407), (400, 399, 414, 415), (393, 392, 407, 408), (386, 325, 401), (481, 400, 415), (394, 393, 408, 409), (406, 405, 420, 421), (414, 413, 428, 429), (407, 406, 421, 422), (415, 414, 429, 430), (408, 407, 422, 423), (401, 325, 416), (481, 415, 430), (409, 408, 423, 424), (402, 401, 416, 417), (410, 409, 424, 425), (403, 402, 417, 418), (411, 410, 425, 426), (404, 403, 418, 419), (412, 411, 426, 427), (405, 404, 419, 420), (413, 412, 427, 428), (425, 424, 439, 440), (418, 417, 432, 433), (426, 425, 440, 441), (419, 418, 433, 434), (427, 426, 441, 442), (420, 419, 434, 435), (428, 427, 442, 443), (421, 420, 435, 436), (429, 428, 443, 444), (422, 421, 436, 437), (430, 429, 444, 445), (423, 422, 437, 438), (416, 325, 431), (481, 430, 445), (424, 423, 438, 439), (417, 416, 431, 432), (444, 443, 458, 459), (437, 436, 451, 452), (445, 444, 459, 460), (438, 437, 452, 453), (431, 325, 446), (481, 445, 460), (439, 438, 453, 454), (432, 431, 446, 447), (440, 439, 454, 455), (433, 432, 447, 448), (441, 440, 455, 456), (434, 433, 448, 449), (442, 441, 456, 457), (435, 434, 449, 450), (443, 442, 457, 458), (436, 435, 450, 451), (448, 447, 462, 463), (456, 455, 470, 471), (449, 448, 463, 464), (457, 456, 471, 472), (450, 449, 464, 465), (458, 457, 472, 473), (451, 450, 465, 466), (459, 458, 473, 474), (452, 451, 466, 467), (460, 459, 474, 475), (453, 452, 467, 468), (446, 325, 461), (481, 460, 475), (454, 453, 468, 469), (447, 446, 461, 462), (455, 454, 469, 470), (467, 466, 5, 6), (475, 474, 479, 480), (468, 467, 6, 476), (461, 325, 0), (481, 475, 480), (469, 468, 476, 477), (462, 461, 0, 1), (470, 469, 477, 478), (463, 462, 1, 2), (471, 470, 478, 7), (464, 463, 2, 3), (472, 471, 7, 8), (465, 464, 3, 4), (473, 472, 8, 9), (466, 465, 4, 5), (474, 473, 9, 479), (504, 503, 535, 536), (491, 490, 522, 523), (505, 504, 536, 537), (492, 491, 523, 524), (506, 505, 537, 538), (493, 492, 524, 525), (507, 506, 538, 539), (494, 493, 525, 526), (508, 507, 539, 540), (495, 494, 526, 527), (509, 508, 540, 541), (496, 495, 527, 528), (483, 482, 514, 515), (510, 509, 541, 542), (497, 496, 528, 529), (484, 483, 515, 516), (511, 510, 542, 543), (498, 497, 529, 530), (485, 484, 516, 517), (512, 511, 543, 544), (499, 498, 530, 531), (486, 485, 517, 518), (513, 512, 544, 545), (500, 499, 531, 532), (487, 486, 518, 519), (482, 513, 545, 514), (501, 500, 532, 533), (488, 487, 519, 520), (502, 501, 533, 534), (489, 488, 520, 521), (503, 502, 534, 535), (490, 489, 521, 522), (483, 484, 485, 486, 487, 488, 489, 490, 491, 492, 493, 494, 495, 496, 497, 498, 499, 500, 501, 502, 503, 504, 505, 506, 507, 508, 509, 510, 511, 512, 513, 482), (526, 525, 557, 558), (540, 539, 571, 572), (527, 526, 558, 559), (541, 540, 572, 573), (528, 527, 559, 560), (515, 514, 546, 547), (542, 541, 573, 574), (529, 528, 560, 561), (516, 515, 547, 548), (543, 542, 574, 575), (530, 529, 561, 562), (517, 516, 548, 549), (544, 543, 575, 576), (531, 530, 562, 563), (518, 517, 549, 550), (545, 544, 576, 577), (532, 531, 563, 564), (519, 518, 550, 551), (514, 545, 577, 546), (533, 532, 564, 565), (520, 519, 551, 552), (534, 533, 565, 566), (521, 520, 552, 553), (535, 534, 566, 567), (522, 521, 553, 554), (536, 535, 567, 568), (523, 522, 554, 555), (537, 536, 568, 569), (524, 523, 555, 556), (538, 537, 569, 570), (525, 524, 556, 557), (539, 538, 570, 571), (561, 560, 592, 593), (548, 547, 579, 580), (575, 574, 606, 607), (562, 561, 593, 594), (549, 548, 580, 581), (576, 575, 607, 608), (563, 562, 594, 595), (550, 549, 581, 582), (577, 576, 608, 609), (564, 563, 595, 596), (551, 550, 582, 583), (546, 577, 609, 578), (565, 564, 596, 597), (552, 551, 583, 584), (566, 565, 597, 598), (553, 552, 584, 585), (567, 566, 598, 599), (554, 553, 585, 586), (568, 567, 599, 600), (555, 554, 586, 587), (569, 568, 600, 601), (556, 555, 587, 588), (570, 569, 601, 602), (557, 556, 588, 589), (571, 570, 602, 603), (558, 557, 589, 590), (572, 571, 603, 604), (559, 558, 590, 591), (573, 572, 604, 605), (560, 559, 591, 592), (547, 546, 578, 579), (574, 573, 605, 606), (596, 595, 627, 628), (583, 582, 614, 615), (578, 609, 641, 610), (597, 596, 628, 629), (584, 583, 615, 616), (598, 597, 629, 630), (585, 584, 616, 617), (599, 598, 630, 631), (586, 585, 617, 618), (600, 599, 631, 632), (587, 586, 618, 619), (601, 600, 632, 633), (588, 587, 619, 620), (602, 601, 633, 634), (589, 588, 620, 621), (603, 602, 634, 635), (590, 589, 621, 622), (604, 603, 635, 636), (591, 590, 622, 623), (605, 604, 636, 637), (592, 591, 623, 624), (579, 578, 610, 611), (606, 605, 637, 638), (593, 592, 624, 625), (580, 579, 611, 612), (607, 606, 638, 639), (594, 593, 625, 626), (581, 580, 612, 613), (608, 607, 639, 640), (595, 594, 626, 627), (582, 581, 613, 614), (609, 608, 640, 641), (631, 630, 662, 663), (618, 617, 649, 650), (632, 631, 663, 664), (619, 618, 650, 651), (633, 632, 664, 665), (620, 619, 651, 652), (634, 633, 665, 666), (621, 620, 652, 653), (635, 634, 666, 667), (622, 621, 653, 654), (636, 635, 667, 668), (623, 622, 654, 655), (637, 636, 668, 669), (624, 623, 655, 656), (611, 610, 642, 643), (638, 637, 669, 670), (625, 624, 656, 657), (612, 611, 643, 644), (639, 638, 670, 671), (626, 625, 657, 658), (613, 612, 644, 645), (640, 639, 671, 672), (627, 626, 658, 659), (614, 613, 645, 646), (641, 640, 672, 673), (628, 627, 659, 660), (615, 614, 646, 647), (610, 641, 673, 642), (629, 628, 660, 661), (616, 615, 647, 648), (630, 629, 661, 662), (617, 616, 648, 649), (666, 665, 697, 698), (653, 652, 684, 685), (667, 666, 698, 699), (654, 653, 685, 686), (668, 667, 699, 700), (655, 654, 686, 687), (669, 668, 700, 701), (656, 655, 687, 688), (643, 642, 674, 675), (670, 669, 701, 702), (657, 656, 688, 689), (644, 643, 675, 676), (671, 670, 702, 703), (658, 657, 689, 690), (645, 644, 676, 677), (672, 671, 703, 704), (659, 658, 690, 691), (646, 645, 677, 678), (673, 672, 704, 705), (660, 659, 691, 692), (647, 646, 678, 679), (642, 673, 705, 674), (661, 660, 692, 693), (648, 647, 679, 680), (662, 661, 693, 694), (649, 648, 680, 681), (663, 662, 694, 695), (650, 649, 681, 682), (664, 663, 695, 696), (651, 650, 682, 683), (665, 664, 696, 697), (652, 651, 683, 684), (706, 707, 709, 708), (708, 709, 711, 710), (710, 711, 713, 712), (712, 713, 715, 714), (714, 715, 717, 716), (716, 717, 719, 718), (718, 719, 721, 720), (720, 721, 723, 722), (722, 723, 725, 724), (724, 725, 727, 726), (726, 727, 729, 728), (728, 729, 731, 730), (730, 731, 733, 732), (732, 733, 735, 734), (734, 735, 737, 736), (736, 737, 739, 738), (738, 739, 741, 740), (740, 741, 743, 742), (742, 743, 745, 744), (744, 745, 747, 746), (746, 747, 749, 748), (748, 749, 751, 750), (750, 751, 753, 752), (752, 753, 755, 754), (754, 755, 757, 756), (756, 757, 759, 758), (758, 759, 761, 760), (760, 761, 763, 762), (762, 763, 765, 764), (764, 765, 767, 766), (709, 707, 769, 767, 765, 763, 761, 759, 757, 755, 753, 751, 749, 747, 745, 743, 741, 739, 737, 735, 733, 731, 729, 727, 725, 723, 721, 719, 717, 715, 713, 711), (766, 767, 769, 768), (768, 769, 707, 706), (722, 724, 779, 778), (770, 771, 772, 773, 774, 775, 776, 777, 778, 779, 780, 781, 782, 783, 784, 785, 786, 787, 788, 789, 790, 791, 792, 793, 794, 795, 796, 797, 798, 799, 800, 801), (740, 742, 788, 787), (758, 760, 797, 796), (714, 716, 775, 774), (732, 734, 784, 783), (750, 752, 793, 792), (706, 708, 771, 770), (768, 706, 770, 801), (724, 726, 780, 779), (742, 744, 789, 788), (760, 762, 798, 797), (716, 718, 776, 775), (734, 736, 785, 784), (752, 754, 794, 793), (708, 710, 772, 771), (726, 728, 781, 780), (744, 746, 790, 789), (762, 764, 799, 798), (718, 720, 777, 776), (736, 738, 786, 785), (754, 756, 795, 794), (710, 712, 773, 772), (728, 730, 782, 781), (746, 748, 791, 790), (764, 766, 800, 799), (720, 722, 778, 777), (738, 740, 787, 786), (756, 758, 796, 795), (712, 714, 774, 773), (730, 732, 783, 782), (748, 750, 792, 791), (766, 768, 801, 800)])
_uv = me_sphere.uv_layers.new(name='UVMap')
_uv.uv.foreach_set('vector', [0.2757, 0.4637, 0.2757, 0.4833, 0.2659, 0.4833, 0.2659, 0.4637, 0.2757, 0.6008, 0.2757, 0.6204, 0.2659, 0.6204, 0.2659, 0.6008, 0.2757, 0.4441, 0.2757, 0.4637, 0.2659, 0.4637, 0.2659, 0.4441, 0.2757, 0.5812, 0.2757, 0.6008, 0.2659, 0.6008, 0.2659, 0.5812, 0.2757, 0.7183, 0.2708, 0.7379, 0.2659, 0.7183, 0.2708, 0.4245, 0.2757, 0.4441, 0.2659, 0.4441, 0.2757, 0.5616, 0.2757, 0.5812, 0.2659, 0.5812, 0.2659, 0.5616, 0.2757, 0.6987, 0.2757, 0.7183, 0.2659, 0.7183, 0.2659, 0.6987, 0.2757, 0.542, 0.2757, 0.5616, 0.2659, 0.5616, 0.2659, 0.542, 0.2757, 0.6791, 0.2757, 0.6987, 0.2659, 0.6987, 0.2659, 0.6791, 0.2757, 0.5225, 0.2757, 0.542, 0.2659, 0.542, 0.2659, 0.5225, 0.2757, 0.6595, 0.2757, 0.6791, 0.2659, 0.6791, 0.2659, 0.6595, 0.2757, 0.5029, 0.2757, 0.5225, 0.2659, 0.5225, 0.2659, 0.5029, 0.2757, 0.64, 0.2757, 0.6595, 0.2659, 0.6595, 0.2659, 0.64, 0.2757, 0.4833, 0.2757, 0.5029, 0.2659, 0.5029, 0.2659, 0.4833, 0.2757, 0.6204, 0.2757, 0.64, 0.2659, 0.64, 0.2659, 0.6204, 0.2659, 0.4833, 0.2659, 0.5029, 0.2561, 0.5029, 0.2561, 0.4833, 0.2659, 0.6204, 0.2659, 0.64, 0.2561, 0.64, 0.2561, 0.6204, 0.2659, 0.4637, 0.2659, 0.4833, 0.2561, 0.4833, 0.2561, 0.4637, 0.2659, 0.6008, 0.2659, 0.6204, 0.2561, 0.6204, 0.2561, 0.6008, 0.2659, 0.4441, 0.2659, 0.4637, 0.2561, 0.4637, 0.2561, 0.4441, 0.2659, 0.5812, 0.2659, 0.6008, 0.2561, 0.6008, 0.2561, 0.5812, 0.2659, 0.7183, 0.261, 0.7379, 0.2561, 0.7183, 0.261, 0.4245, 0.2659, 0.4441, 0.2561, 0.4441, 0.2659, 0.5616, 0.2659, 0.5812, 0.2561, 0.5812, 0.2561, 0.5616, 0.2659, 0.6987, 0.2659, 0.7183, 0.2561, 0.7183, 0.2561, 0.6987, 0.2659, 0.542, 0.2659, 0.5616, 0.2561, 0.5616, 0.2561, 0.542, 0.2659, 0.6791, 0.2659, 0.6987, 0.2561, 0.6987, 0.2561, 0.6791, 0.2659, 0.5225, 0.2659, 0.542, 0.2561, 0.542, 0.2561, 0.5225, 0.2659, 0.6595, 0.2659, 0.6791, 0.2561, 0.6791, 0.2561, 0.6595, 0.2659, 0.5029, 0.2659, 0.5225, 0.2561, 0.5225, 0.2561, 0.5029, 0.2659, 0.64, 0.2659, 0.6595, 0.2561, 0.6595, 0.2561, 0.64, 0.2561, 0.6987, 0.2561, 0.7183, 0.2463, 0.7183, 0.2463, 0.6987, 0.2561, 0.542, 0.2561, 0.5616, 0.2463, 0.5616, 0.2463, 0.542, 0.2561, 0.6791, 0.2561, 0.6987, 0.2463, 0.6987, 0.2463, 0.6791, 0.2561, 0.5225, 0.2561, 0.542, 0.2463, 0.542, 0.2463, 0.5225, 0.2561, 0.6595, 0.2561, 0.6791, 0.2463, 0.6791, 0.2463, 0.6595, 0.2561, 0.5029, 0.2561, 0.5225, 0.2463, 0.5225, 0.2463, 0.5029, 0.2561, 0.64, 0.2561, 0.6595, 0.2463, 0.6595, 0.2463, 0.64, 0.2561, 0.4833, 0.2561, 0.5029, 0.2463, 0.5029, 0.2463, 0.4833, 0.2561, 0.6204, 0.2561, 0.64, 0.2463, 0.64, 0.2463, 0.6204, 0.2561, 0.4637, 0.2561, 0.4833, 0.2463, 0.4833, 0.2463, 0.4637, 0.2561, 0.6008, 0.2561, 0.6204, 0.2463, 0.6204, 0.2463, 0.6008, 0.2561, 0.4441, 0.2561, 0.4637, 0.2463, 0.4637, 0.2463, 0.4441, 0.2561, 0.5812, 0.2561, 0.6008, 0.2463, 0.6008, 0.2463, 0.5812, 0.2561, 0.7183, 0.2512, 0.7379, 0.2463, 0.7183, 0.2512, 0.4245, 0.2561, 0.4441, 0.2463, 0.4441, 0.2561, 0.5616, 0.2561, 0.5812, 0.2463, 0.5812, 0.2463, 0.5616, 0.2463, 0.6204, 0.2463, 0.64, 0.2365, 0.64, 0.2365, 0.6204, 0.2463, 0.4637, 0.2463, 0.4833, 0.2365, 0.4833, 0.2365, 0.4637, 0.2463, 0.6008, 0.2463, 0.6204, 0.2365, 0.6204, 0.2365, 0.6008, 0.2463, 0.4441, 0.2463, 0.4637, 0.2365, 0.4637, 0.2365, 0.4441, 0.2463, 0.5812, 0.2463, 0.6008, 0.2365, 0.6008, 0.2365, 0.5812, 0.2463, 0.7183, 0.2414, 0.7379, 0.2365, 0.7183, 0.2414, 0.4245, 0.2463, 0.4441, 0.2365, 0.4441, 0.2463, 0.5616, 0.2463, 0.5812, 0.2365, 0.5812, 0.2365, 0.5616, 0.2463, 0.6987, 0.2463, 0.7183, 0.2365, 0.7183, 0.2365, 0.6987, 0.2463, 0.542, 0.2463, 0.5616, 0.2365, 0.5616, 0.2365, 0.542, 0.2463, 0.6791, 0.2463, 0.6987, 0.2365, 0.6987, 0.2365, 0.6791, 0.2463, 0.5225, 0.2463, 0.542, 0.2365, 0.542, 0.2365, 0.5225, 0.2463, 0.6595, 0.2463, 0.6791, 0.2365, 0.6791, 0.2365, 0.6595, 0.2463, 0.5029, 0.2463, 0.5225, 0.2365, 0.5225, 0.2365, 0.5029, 0.2463, 0.64, 0.2463, 0.6595, 0.2365, 0.6595, 0.2365, 0.64, 0.2463, 0.4833, 0.2463, 0.5029, 0.2365, 0.5029, 0.2365, 0.4833, 0.2365, 0.542, 0.2365, 0.5616, 0.2267, 0.5616, 0.2267, 0.542, 0.2365, 0.6791, 0.2365, 0.6987, 0.2267, 0.6987, 0.2267, 0.6791, 0.2365, 0.5225, 0.2365, 0.542, 0.2267, 0.542, 0.2267, 0.5225, 0.2365, 0.6595, 0.2365, 0.6791, 0.2267, 0.6791, 0.2267, 0.6595, 0.2365, 0.5029, 0.2365, 0.5225, 0.2267, 0.5225, 0.2267, 0.5029, 0.2365, 0.64, 0.2365, 0.6595, 0.2267, 0.6595, 0.2267, 0.64, 0.2365, 0.4833, 0.2365, 0.5029, 0.2267, 0.5029, 0.2267, 0.4833, 0.2365, 0.6204, 0.2365, 0.64, 0.2267, 0.64, 0.2267, 0.6204, 0.2365, 0.4637, 0.2365, 0.4833, 0.2267, 0.4833, 0.2267, 0.4637, 0.2365, 0.6008, 0.2365, 0.6204, 0.2267, 0.6204, 0.2267, 0.6008, 0.2365, 0.4441, 0.2365, 0.4637, 0.2267, 0.4637, 0.2267, 0.4441, 0.2365, 0.5812, 0.2365, 0.6008, 0.2267, 0.6008, 0.2267, 0.5812, 0.2365, 0.7183, 0.2316, 0.7379, 0.2267, 0.7183, 0.2316, 0.4245, 0.2365, 0.4441, 0.2267, 0.4441, 0.2365, 0.5616, 0.2365, 0.5812, 0.2267, 0.5812, 0.2267, 0.5616, 0.2365, 0.6987, 0.2365, 0.7183, 0.2267, 0.7183, 0.2267, 0.6987, 0.2267, 0.4637, 0.2267, 0.4833, 0.2169, 0.4833, 0.2169, 0.4637, 0.2267, 0.6008, 0.2267, 0.6204, 0.2169, 0.6204, 0.2169, 0.6008, 0.2267, 0.4441, 0.2267, 0.4637, 0.2169, 0.4637, 0.2169, 0.4441, 0.2267, 0.5812, 0.2267, 0.6008, 0.2169, 0.6008, 0.2169, 0.5812, 0.2267, 0.7183, 0.2218, 0.7379, 0.2169, 0.7183, 0.2218, 0.4245, 0.2267, 0.4441, 0.2169, 0.4441, 0.2267, 0.5616, 0.2267, 0.5812, 0.2169, 0.5812, 0.2169, 0.5616, 0.2267, 0.6987, 0.2267, 0.7183, 0.2169, 0.7183, 0.2169, 0.6987, 0.2267, 0.542, 0.2267, 0.5616, 0.2169, 0.5616, 0.2169, 0.542, 0.2267, 0.6791, 0.2267, 0.6987, 0.2169, 0.6987, 0.2169, 0.6791, 0.2267, 0.5225, 0.2267, 0.542, 0.2169, 0.542, 0.2169, 0.5225, 0.2267, 0.6595, 0.2267, 0.6791, 0.2169, 0.6791, 0.2169, 0.6595, 0.2267, 0.5029, 0.2267, 0.5225, 0.2169, 0.5225, 0.2169, 0.5029, 0.2267, 0.64, 0.2267, 0.6595, 0.2169, 0.6595, 0.2169, 0.64, 0.2267, 0.4833, 0.2267, 0.5029, 0.2169, 0.5029, 0.2169, 0.4833, 0.2267, 0.6204, 0.2267, 0.64, 0.2169, 0.64, 0.2169, 0.6204, 0.2169, 0.5225, 0.2169, 0.542, 0.2071, 0.542, 0.2071, 0.5225, 0.2169, 0.6595, 0.2169, 0.6791, 0.2071, 0.6791, 0.2071, 0.6595, 0.2169, 0.5029, 0.2169, 0.5225, 0.2071, 0.5225, 0.2071, 0.5029, 0.2169, 0.64, 0.2169, 0.6595, 0.2071, 0.6595, 0.2071, 0.64, 0.2169, 0.4833, 0.2169, 0.5029, 0.2071, 0.5029, 0.2071, 0.4833, 0.2169, 0.6204, 0.2169, 0.64, 0.2071, 0.64, 0.2071, 0.6204, 0.2169, 0.4637, 0.2169, 0.4833, 0.2071, 0.4833, 0.2071, 0.4637, 0.2169, 0.6008, 0.2169, 0.6204, 0.2071, 0.6204, 0.2071, 0.6008, 0.2169, 0.4441, 0.2169, 0.4637, 0.2071, 0.4637, 0.2071, 0.4441, 0.2169, 0.5812, 0.2169, 0.6008, 0.2071, 0.6008, 0.2071, 0.5812, 0.2169, 0.7183, 0.212, 0.7379, 0.2071, 0.7183, 0.212, 0.4245, 0.2169, 0.4441, 0.2071, 0.4441, 0.2169, 0.5616, 0.2169, 0.5812, 0.2071, 0.5812, 0.2071, 0.5616, 0.2169, 0.6987, 0.2169, 0.7183, 0.2071, 0.7183, 0.2071, 0.6987, 0.2169, 0.542, 0.2169, 0.5616, 0.2071, 0.5616, 0.2071, 0.542, 0.2169, 0.6791, 0.2169, 0.6987, 0.2071, 0.6987, 0.2071, 0.6791, 0.2071, 0.4441, 0.2071, 0.4637, 0.1973, 0.4637, 0.1973, 0.4441, 0.2071, 0.5812, 0.2071, 0.6008, 0.1973, 0.6008, 0.1973, 0.5812, 0.2071, 0.7183, 0.2022, 0.7379, 0.1973, 0.7183, 0.2022, 0.4245, 0.2071, 0.4441, 0.1973, 0.4441, 0.2071, 0.5616, 0.2071, 0.5812, 0.1973, 0.5812, 0.1973, 0.5616, 0.2071, 0.6987, 0.2071, 0.7183, 0.1973, 0.7183, 0.1973, 0.6987, 0.2071, 0.542, 0.2071, 0.5616, 0.1973, 0.5616, 0.1973, 0.542, 0.2071, 0.6791, 0.2071, 0.6987, 0.1973, 0.6987, 0.1973, 0.6791, 0.2071, 0.5225, 0.2071, 0.542, 0.1973, 0.542, 0.1973, 0.5225, 0.2071, 0.6595, 0.2071, 0.6791, 0.1973, 0.6791, 0.1973, 0.6595, 0.2071, 0.5029, 0.2071, 0.5225, 0.1973, 0.5225, 0.1973, 0.5029, 0.2071, 0.64, 0.2071, 0.6595, 0.1973, 0.6595, 0.1973, 0.64, 0.2071, 0.4833, 0.2071, 0.5029, 0.1973, 0.5029, 0.1973, 0.4833, 0.2071, 0.6204, 0.2071, 0.64, 0.1973, 0.64, 0.1973, 0.6204, 0.2071, 0.4637, 0.2071, 0.4833, 0.1973, 0.4833, 0.1973, 0.4637, 0.2071, 0.6008, 0.2071, 0.6204, 0.1973, 0.6204, 0.1973, 0.6008, 0.1973, 0.6595, 0.1973, 0.6791, 0.1875, 0.6791, 0.1875, 0.6595, 0.1973, 0.5029, 0.1973, 0.5225, 0.1875, 0.5225, 0.1875, 0.5029, 0.1973, 0.64, 0.1973, 0.6595, 0.1875, 0.6595, 0.1875, 0.64, 0.1973, 0.4833, 0.1973, 0.5029, 0.1875, 0.5029, 0.1875, 0.4833, 0.1973, 0.6204, 0.1973, 0.64, 0.1875, 0.64, 0.1875, 0.6204, 0.1973, 0.4637, 0.1973, 0.4833, 0.1875, 0.4833, 0.1875, 0.4637, 0.1973, 0.6008, 0.1973, 0.6204, 0.1875, 0.6204, 0.1875, 0.6008, 0.1973, 0.4441, 0.1973, 0.4637, 0.1875, 0.4637, 0.1875, 0.4441, 0.1973, 0.5812, 0.1973, 0.6008, 0.1875, 0.6008, 0.1875, 0.5812, 0.1973, 0.7183, 0.1924, 0.7379, 0.1875, 0.7183, 0.1924, 0.4245, 0.1973, 0.4441, 0.1875, 0.4441, 0.1973, 0.5616, 0.1973, 0.5812, 0.1875, 0.5812, 0.1875, 0.5616, 0.1973, 0.6987, 0.1973, 0.7183, 0.1875, 0.7183, 0.1875, 0.6987, 0.1973, 0.542, 0.1973, 0.5616, 0.1875, 0.5616, 0.1875, 0.542, 0.1973, 0.6791, 0.1973, 0.6987, 0.1875, 0.6987, 0.1875, 0.6791, 0.1973, 0.5225, 0.1973, 0.542, 0.1875, 0.542, 0.1875, 0.5225, 0.1875, 0.5812, 0.1875, 0.6008, 0.1777, 0.6008, 0.1777, 0.5812, 0.1875, 0.7183, 0.1826, 0.7379, 0.1777, 0.7183, 0.1826, 0.4245, 0.1875, 0.4441, 0.1777, 0.4441, 0.1875, 0.5616, 0.1875, 0.5812, 0.1777, 0.5812, 0.1777, 0.5616, 0.1875, 0.6987, 0.1875, 0.7183, 0.1777, 0.7183, 0.1777, 0.6987, 0.1875, 0.542, 0.1875, 0.5616, 0.1777, 0.5616, 0.1777, 0.542, 0.1875, 0.6791, 0.1875, 0.6987, 0.1777, 0.6987, 0.1777, 0.6791, 0.1875, 0.5225, 0.1875, 0.542, 0.1777, 0.542, 0.1777, 0.5225, 0.1875, 0.6595, 0.1875, 0.6791, 0.1777, 0.6791, 0.1777, 0.6595, 0.1875, 0.5029, 0.1875, 0.5225, 0.1777, 0.5225, 0.1777, 0.5029, 0.1875, 0.64, 0.1875, 0.6595, 0.1777, 0.6595, 0.1777, 0.64, 0.1875, 0.4833, 0.1875, 0.5029, 0.1777, 0.5029, 0.1777, 0.4833, 0.1875, 0.6204, 0.1875, 0.64, 0.1777, 0.64, 0.1777, 0.6204, 0.1875, 0.4637, 0.1875, 0.4833, 0.1777, 0.4833, 0.1777, 0.4637, 0.1875, 0.6008, 0.1875, 0.6204, 0.1777, 0.6204, 0.1777, 0.6008, 0.1875, 0.4441, 0.1875, 0.4637, 0.1777, 0.4637, 0.1777, 0.4441, 0.1777, 0.5029, 0.1777, 0.5225, 0.1679, 0.5225, 0.1679, 0.5029, 0.1777, 0.64, 0.1777, 0.6595, 0.1679, 0.6595, 0.1679, 0.64, 0.1777, 0.4833, 0.1777, 0.5029, 0.1679, 0.5029, 0.1679, 0.4833, 0.1777, 0.6204, 0.1777, 0.64, 0.1679, 0.64, 0.1679, 0.6204, 0.1777, 0.4637, 0.1777, 0.4833, 0.1679, 0.4833, 0.1679, 0.4637, 0.1777, 0.6008, 0.1777, 0.6204, 0.1679, 0.6204, 0.1679, 0.6008, 0.1777, 0.4441, 0.1777, 0.4637, 0.1679, 0.4637, 0.1679, 0.4441, 0.1777, 0.5812, 0.1777, 0.6008, 0.1679, 0.6008, 0.1679, 0.5812, 0.1777, 0.7183, 0.1728, 0.7379, 0.1679, 0.7183, 0.1728, 0.4245, 0.1777, 0.4441, 0.1679, 0.4441, 0.1777, 0.5616, 0.1777, 0.5812, 0.1679, 0.5812, 0.1679, 0.5616, 0.1777, 0.6987, 0.1777, 0.7183, 0.1679, 0.7183, 0.1679, 0.6987, 0.1777, 0.542, 0.1777, 0.5616, 0.1679, 0.5616, 0.1679, 0.542, 0.1777, 0.6791, 0.1777, 0.6987, 0.1679, 0.6987, 0.1679, 0.6791, 0.1777, 0.5225, 0.1777, 0.542, 0.1679, 0.542, 0.1679, 0.5225, 0.1777, 0.6595, 0.1777, 0.6791, 0.1679, 0.6791, 0.1679, 0.6595, 0.1679, 0.7183, 0.1631, 0.7379, 0.1582, 0.7183, 0.1631, 0.4245, 0.1679, 0.4441, 0.1582, 0.4441, 0.1679, 0.5616, 0.1679, 0.5812, 0.1582, 0.5812, 0.1582, 0.5616, 0.1679, 0.6987, 0.1679, 0.7183, 0.1582, 0.7183, 0.1582, 0.6987, 0.1679, 0.542, 0.1679, 0.5616, 0.1582, 0.5616, 0.1582, 0.542, 0.1679, 0.6791, 0.1679, 0.6987, 0.1582, 0.6987, 0.1582, 0.6791, 0.1679, 0.5225, 0.1679, 0.542, 0.1582, 0.542, 0.1582, 0.5225, 0.1679, 0.6595, 0.1679, 0.6791, 0.1582, 0.6791, 0.1582, 0.6595, 0.1679, 0.5029, 0.1679, 0.5225, 0.1582, 0.5225, 0.1582, 0.5029, 0.1679, 0.64, 0.1679, 0.6595, 0.1582, 0.6595, 0.1582, 0.64, 0.1679, 0.4833, 0.1679, 0.5029, 0.1582, 0.5029, 0.1582, 0.4833, 0.1679, 0.6204, 0.1679, 0.64, 0.1582, 0.64, 0.1582, 0.6204, 0.1679, 0.4637, 0.1679, 0.4833, 0.1582, 0.4833, 0.1582, 0.4637, 0.1679, 0.6008, 0.1679, 0.6204, 0.1582, 0.6204, 0.1582, 0.6008, 0.1679, 0.4441, 0.1679, 0.4637, 0.1582, 0.4637, 0.1582, 0.4441, 0.1679, 0.5812, 0.1679, 0.6008, 0.1582, 0.6008, 0.1582, 0.5812, 0.1582, 0.64, 0.1582, 0.6595, 0.1484, 0.6595, 0.1484, 0.64, 0.1582, 0.4833, 0.1582, 0.5029, 0.1484, 0.5029, 0.1484, 0.4833, 0.1582, 0.6204, 0.1582, 0.64, 0.1484, 0.64, 0.1484, 0.6204, 0.1582, 0.4637, 0.1582, 0.4833, 0.1484, 0.4833, 0.1484, 0.4637, 0.1582, 0.6008, 0.1582, 0.6204, 0.1484, 0.6204, 0.1484, 0.6008, 0.1582, 0.4441, 0.1582, 0.4637, 0.1484, 0.4637, 0.1484, 0.4441, 0.1582, 0.5812, 0.1582, 0.6008, 0.1484, 0.6008, 0.1484, 0.5812, 0.1582, 0.7183, 0.1533, 0.7379, 0.1484, 0.7183, 0.1533, 0.4245, 0.1582, 0.4441, 0.1484, 0.4441, 0.1582, 0.5616, 0.1582, 0.5812, 0.1484, 0.5812, 0.1484, 0.5616, 0.1582, 0.6987, 0.1582, 0.7183, 0.1484, 0.7183, 0.1484, 0.6987, 0.1582, 0.542, 0.1582, 0.5616, 0.1484, 0.5616, 0.1484, 0.542, 0.1582, 0.6791, 0.1582, 0.6987, 0.1484, 0.6987, 0.1484, 0.6791, 0.1582, 0.5225, 0.1582, 0.542, 0.1484, 0.542, 0.1484, 0.5225, 0.1582, 0.6595, 0.1582, 0.6791, 0.1484, 0.6791, 0.1484, 0.6595, 0.1582, 0.5029, 0.1582, 0.5225, 0.1484, 0.5225, 0.1484, 0.5029, 0.1484, 0.5616, 0.1484, 0.5812, 0.1386, 0.5812, 0.1386, 0.5616, 0.1484, 0.6987, 0.1484, 0.7183, 0.1386, 0.7183, 0.1386, 0.6987, 0.1484, 0.542, 0.1484, 0.5616, 0.1386, 0.5616, 0.1386, 0.542, 0.1484, 0.6791, 0.1484, 0.6987, 0.1386, 0.6987, 0.1386, 0.6791, 0.1484, 0.5225, 0.1484, 0.542, 0.1386, 0.542, 0.1386, 0.5225, 0.1484, 0.6595, 0.1484, 0.6791, 0.1386, 0.6791, 0.1386, 0.6595, 0.1484, 0.5029, 0.1484, 0.5225, 0.1386, 0.5225, 0.1386, 0.5029, 0.1484, 0.64, 0.1484, 0.6595, 0.1386, 0.6595, 0.1386, 0.64, 0.1484, 0.4833, 0.1484, 0.5029, 0.1386, 0.5029, 0.1386, 0.4833, 0.1484, 0.6204, 0.1484, 0.64, 0.1386, 0.64, 0.1386, 0.6204, 0.1484, 0.4637, 0.1484, 0.4833, 0.1386, 0.4833, 0.1386, 0.4637, 0.1484, 0.6008, 0.1484, 0.6204, 0.1386, 0.6204, 0.1386, 0.6008, 0.1484, 0.4441, 0.1484, 0.4637, 0.1386, 0.4637, 0.1386, 0.4441, 0.1484, 0.5812, 0.1484, 0.6008, 0.1386, 0.6008, 0.1386, 0.5812, 0.1484, 0.7183, 0.1435, 0.7379, 0.1386, 0.7183, 0.1435, 0.4245, 0.1484, 0.4441, 0.1386, 0.4441, 0.1386, 0.4833, 0.1386, 0.5029, 0.1288, 0.5029, 0.1288, 0.4833, 0.1386, 0.6204, 0.1386, 0.64, 0.1288, 0.64, 0.1288, 0.6204, 0.1386, 0.4637, 0.1386, 0.4833, 0.1288, 0.4833, 0.1288, 0.4637, 0.1386, 0.6008, 0.1386, 0.6204, 0.1288, 0.6204, 0.1288, 0.6008, 0.1386, 0.4441, 0.1386, 0.4637, 0.1288, 0.4637, 0.1288, 0.4441, 0.1386, 0.5812, 0.1386, 0.6008, 0.1288, 0.6008, 0.1288, 0.5812, 0.1386, 0.7183, 0.1337, 0.7379, 0.1288, 0.7183, 0.1337, 0.4245, 0.1386, 0.4441, 0.1288, 0.4441, 0.1386, 0.5616, 0.1386, 0.5812, 0.1288, 0.5812, 0.1288, 0.5616, 0.1386, 0.6987, 0.1386, 0.7183, 0.1288, 0.7183, 0.1288, 0.6987, 0.1386, 0.542, 0.1386, 0.5616, 0.1288, 0.5616, 0.1288, 0.542, 0.1386, 0.6791, 0.1386, 0.6987, 0.1288, 0.6987, 0.1288, 0.6791, 0.1386, 0.5225, 0.1386, 0.542, 0.1288, 0.542, 0.1288, 0.5225, 0.1386, 0.6595, 0.1386, 0.6791, 0.1288, 0.6791, 0.1288, 0.6595, 0.1386, 0.5029, 0.1386, 0.5225, 0.1288, 0.5225, 0.1288, 0.5029, 0.1386, 0.64, 0.1386, 0.6595, 0.1288, 0.6595, 0.1288, 0.64, 0.1288, 0.542, 0.1288, 0.5616, 0.119, 0.5616, 0.119, 0.542, 0.1288, 0.6791, 0.1288, 0.6987, 0.119, 0.6987, 0.119, 0.6791, 0.1288, 0.5225, 0.1288, 0.542, 0.119, 0.542, 0.119, 0.5225, 0.1288, 0.6595, 0.1288, 0.6791, 0.119, 0.6791, 0.119, 0.6595, 0.1288, 0.5029, 0.1288, 0.5225, 0.119, 0.5225, 0.119, 0.5029, 0.1288, 0.64, 0.1288, 0.6595, 0.119, 0.6595, 0.119, 0.64, 0.1288, 0.4833, 0.1288, 0.5029, 0.119, 0.5029, 0.119, 0.4833, 0.1288, 0.6204, 0.1288, 0.64, 0.119, 0.64, 0.119, 0.6204, 0.1288, 0.4637, 0.1288, 0.4833, 0.119, 0.4833, 0.119, 0.4637, 0.1288, 0.6008, 0.1288, 0.6204, 0.119, 0.6204, 0.119, 0.6008, 0.1288, 0.4441, 0.1288, 0.4637, 0.119, 0.4637, 0.119, 0.4441, 0.1288, 0.5812, 0.1288, 0.6008, 0.119, 0.6008, 0.119, 0.5812, 0.1288, 0.7183, 0.1239, 0.7379, 0.119, 0.7183, 0.1239, 0.4245, 0.1288, 0.4441, 0.119, 0.4441, 0.1288, 0.5616, 0.1288, 0.5812, 0.119, 0.5812, 0.119, 0.5616, 0.1288, 0.6987, 0.1288, 0.7183, 0.119, 0.7183, 0.119, 0.6987, 0.119, 0.4637, 0.119, 0.4833, 0.1092, 0.4833, 0.1092, 0.4637, 0.119, 0.6008, 0.119, 0.6204, 0.1092, 0.6204, 0.1092, 0.6008, 0.119, 0.4441, 0.119, 0.4637, 0.1092, 0.4637, 0.1092, 0.4441, 0.119, 0.5812, 0.119, 0.6008, 0.1092, 0.6008, 0.1092, 0.5812, 0.119, 0.7183, 0.1141, 0.7379, 0.1092, 0.7183, 0.1141, 0.4245, 0.119, 0.4441, 0.1092, 0.4441, 0.119, 0.5616, 0.119, 0.5812, 0.1092, 0.5812, 0.1092, 0.5616, 0.119, 0.6987, 0.119, 0.7183, 0.1092, 0.7183, 0.1092, 0.6987, 0.119, 0.542, 0.119, 0.5616, 0.1092, 0.5616, 0.1092, 0.542, 0.119, 0.6791, 0.119, 0.6987, 0.1092, 0.6987, 0.1092, 0.6791, 0.119, 0.5225, 0.119, 0.542, 0.1092, 0.542, 0.1092, 0.5225, 0.119, 0.6595, 0.119, 0.6791, 0.1092, 0.6791, 0.1092, 0.6595, 0.119, 0.5029, 0.119, 0.5225, 0.1092, 0.5225, 0.1092, 0.5029, 0.119, 0.64, 0.119, 0.6595, 0.1092, 0.6595, 0.1092, 0.64, 0.119, 0.4833, 0.119, 0.5029, 0.1092, 0.5029, 0.1092, 0.4833, 0.119, 0.6204, 0.119, 0.64, 0.1092, 0.64, 0.1092, 0.6204, 0.1092, 0.6791, 0.1092, 0.6987, 0.0994, 0.6987, 0.0994, 0.6791, 0.1092, 0.5225, 0.1092, 0.542, 0.0994, 0.542, 0.0994, 0.5225, 0.1092, 0.6595, 0.1092, 0.6791, 0.0994, 0.6791, 0.0994, 0.6595, 0.1092, 0.5029, 0.1092, 0.5225, 0.0994, 0.5225, 0.0994, 0.5029, 0.1092, 0.64, 0.1092, 0.6595, 0.0994, 0.6595, 0.0994, 0.64, 0.1092, 0.4833, 0.1092, 0.5029, 0.0994, 0.5029, 0.0994, 0.4833, 0.1092, 0.6204, 0.1092, 0.64, 0.0994, 0.64, 0.0994, 0.6204, 0.1092, 0.4637, 0.1092, 0.4833, 0.0994, 0.4833, 0.0994, 0.4637, 0.1092, 0.6008, 0.1092, 0.6204, 0.0994, 0.6204, 0.0994, 0.6008, 0.1092, 0.4441, 0.1092, 0.4637, 0.0994, 0.4637, 0.0994, 0.4441, 0.1092, 0.5812, 0.1092, 0.6008, 0.0994, 0.6008, 0.0994, 0.5812, 0.1092, 0.7183, 0.1043, 0.7379, 0.0994, 0.7183, 0.1043, 0.4245, 0.1092, 0.4441, 0.0994, 0.4441, 0.1092, 0.5616, 0.1092, 0.5812, 0.0994, 0.5812, 0.0994, 0.5616, 0.1092, 0.6987, 0.1092, 0.7183, 0.0994, 0.7183, 0.0994, 0.6987, 0.1092, 0.542, 0.1092, 0.5616, 0.0994, 0.5616, 0.0994, 0.542, 0.0994, 0.6008, 0.0994, 0.6204, 0.08961, 0.6204, 0.08961, 0.6008, 0.0994, 0.4441, 0.0994, 0.4637, 0.08961, 0.4637, 0.08961, 0.4441, 0.0994, 0.5812, 0.0994, 0.6008, 0.08961, 0.6008, 0.08961, 0.5812, 0.0994, 0.7183, 0.0945, 0.7379, 0.08961, 0.7183, 0.0945, 0.4245, 0.0994, 0.4441, 0.08961, 0.4441, 0.0994, 0.5616, 0.0994, 0.5812, 0.08961, 0.5812, 0.08961, 0.5616, 0.0994, 0.6987, 0.0994, 0.7183, 0.08961, 0.7183, 0.08961, 0.6987, 0.0994, 0.542, 0.0994, 0.5616, 0.08961, 0.5616, 0.08961, 0.542, 0.0994, 0.6791, 0.0994, 0.6987, 0.08961, 0.6987, 0.08961, 0.6791, 0.0994, 0.5225, 0.0994, 0.542, 0.08961, 0.542, 0.08961, 0.5225, 0.0994, 0.6595, 0.0994, 0.6791, 0.08961, 0.6791, 0.08961, 0.6595, 0.0994, 0.5029, 0.0994, 0.5225, 0.08961, 0.5225, 0.08961, 0.5029, 0.0994, 0.64, 0.0994, 0.6595, 0.08961, 0.6595, 0.08961, 0.64, 0.0994, 0.4833, 0.0994, 0.5029, 0.08961, 0.5029, 0.08961, 0.4833, 0.0994, 0.6204, 0.0994, 0.64, 0.08961, 0.64, 0.08961, 0.6204, 0.0994, 0.4637, 0.0994, 0.4833, 0.08961, 0.4833, 0.08961, 0.4637, 0.08961, 0.5225, 0.08961, 0.542, 0.07981, 0.542, 0.07981, 0.5225, 0.08961, 0.6595, 0.08961, 0.6791, 0.07981, 0.6791, 0.07981, 0.6595, 0.08961, 0.5029, 0.08961, 0.5225, 0.07981, 0.5225, 0.07981, 0.5029, 0.08961, 0.64, 0.08961, 0.6595, 0.07981, 0.6595, 0.07981, 0.64, 0.08961, 0.4833, 0.08961, 0.5029, 0.07981, 0.5029, 0.07981, 0.4833, 0.08961, 0.6204, 0.08961, 0.64, 0.07981, 0.64, 0.07981, 0.6204, 0.08961, 0.4637, 0.08961, 0.4833, 0.07981, 0.4833, 0.07981, 0.4637, 0.08961, 0.6008, 0.08961, 0.6204, 0.07981, 0.6204, 0.07981, 0.6008, 0.08961, 0.4441, 0.08961, 0.4637, 0.07981, 0.4637, 0.07981, 0.4441, 0.08961, 0.5812, 0.08961, 0.6008, 0.07981, 0.6008, 0.07981, 0.5812, 0.08961, 0.7183, 0.08471, 0.7379, 0.07981, 0.7183, 0.08471, 0.4245, 0.08961, 0.4441, 0.07981, 0.4441, 0.08961, 0.5616, 0.08961, 0.5812, 0.07981, 0.5812, 0.07981, 0.5616, 0.08961, 0.6987, 0.08961, 0.7183, 0.07981, 0.7183, 0.07981, 0.6987, 0.08961, 0.542, 0.08961, 0.5616, 0.07981, 0.5616, 0.07981, 0.542, 0.08961, 0.6791, 0.08961, 0.6987, 0.07981, 0.6987, 0.07981, 0.6791, 0.07981, 0.4441, 0.07981, 0.4637, 0.07002, 0.4637, 0.07002, 0.4441, 0.07981, 0.5812, 0.07981, 0.6008, 0.07002, 0.6008, 0.07002, 0.5812, 0.07981, 0.7183, 0.07492, 0.7379, 0.07002, 0.7183, 0.07492, 0.4245, 0.07981, 0.4441, 0.07002, 0.4441, 0.07981, 0.5616, 0.07981, 0.5812, 0.07002, 0.5812, 0.07002, 0.5616, 0.07981, 0.6987, 0.07981, 0.7183, 0.07002, 0.7183, 0.07002, 0.6987, 0.07981, 0.542, 0.07981, 0.5616, 0.07002, 0.5616, 0.07002, 0.542, 0.07981, 0.6791, 0.07981, 0.6987, 0.07002, 0.6987, 0.07002, 0.6791, 0.07981, 0.5225, 0.07981, 0.542, 0.07002, 0.542, 0.07002, 0.5225, 0.07981, 0.6595, 0.07981, 0.6791, 0.07002, 0.6791, 0.07002, 0.6595, 0.07981, 0.5029, 0.07981, 0.5225, 0.07002, 0.5225, 0.07002, 0.5029, 0.07981, 0.64, 0.07981, 0.6595, 0.07002, 0.6595, 0.07002, 0.64, 0.07981, 0.4833, 0.07981, 0.5029, 0.07002, 0.5029, 0.07002, 0.4833, 0.07981, 0.6204, 0.07981, 0.64, 0.07002, 0.64, 0.07002, 0.6204, 0.07981, 0.4637, 0.07981, 0.4833, 0.07002, 0.4833, 0.07002, 0.4637, 0.07981, 0.6008, 0.07981, 0.6204, 0.07002, 0.6204, 0.07002, 0.6008, 0.07002, 0.6595, 0.07002, 0.6791, 0.06023, 0.6791, 0.06023, 0.6595, 0.07002, 0.5029, 0.07002, 0.5225, 0.06023, 0.5225, 0.06023, 0.5029, 0.07002, 0.64, 0.07002, 0.6595, 0.06023, 0.6595, 0.06023, 0.64, 0.07002, 0.4833, 0.07002, 0.5029, 0.06023, 0.5029, 0.06023, 0.4833, 0.07002, 0.6204, 0.07002, 0.64, 0.06023, 0.64, 0.06023, 0.6204, 0.07002, 0.4637, 0.07002, 0.4833, 0.06023, 0.4833, 0.06023, 0.4637, 0.07002, 0.6008, 0.07002, 0.6204, 0.06023, 0.6204, 0.06023, 0.6008, 0.07002, 0.4441, 0.07002, 0.4637, 0.06023, 0.4637, 0.06023, 0.4441, 0.07002, 0.5812, 0.07002, 0.6008, 0.06023, 0.6008, 0.06023, 0.5812, 0.07002, 0.7183, 0.06513, 0.7379, 0.06023, 0.7183, 0.06513, 0.4245, 0.07002, 0.4441, 0.06023, 0.4441, 0.07002, 0.5616, 0.07002, 0.5812, 0.06023, 0.5812, 0.06023, 0.5616, 0.07002, 0.6987, 0.07002, 0.7183, 0.06023, 0.7183, 0.06023, 0.6987, 0.07002, 0.542, 0.07002, 0.5616, 0.06023, 0.5616, 0.06023, 0.542, 0.07002, 0.6791, 0.07002, 0.6987, 0.06023, 0.6987, 0.06023, 0.6791, 0.07002, 0.5225, 0.07002, 0.542, 0.06023, 0.542, 0.06023, 0.5225, 0.06023, 0.5812, 0.06023, 0.6008, 0.05044, 0.6008, 0.05044, 0.5812, 0.06023, 0.7183, 0.05533, 0.7379, 0.05044, 0.7183, 0.05533, 0.4245, 0.06023, 0.4441, 0.05044, 0.4441, 0.06023, 0.5616, 0.06023, 0.5812, 0.05044, 0.5812, 0.05044, 0.5616, 0.06023, 0.6987, 0.06023, 0.7183, 0.05044, 0.7183, 0.05044, 0.6987, 0.06023, 0.542, 0.06023, 0.5616, 0.05044, 0.5616, 0.05044, 0.542, 0.06023, 0.6791, 0.06023, 0.6987, 0.05044, 0.6987, 0.05044, 0.6791, 0.06023, 0.5225, 0.06023, 0.542, 0.05044, 0.542, 0.05044, 0.5225, 0.06023, 0.6595, 0.06023, 0.6791, 0.05044, 0.6791, 0.05044, 0.6595, 0.06023, 0.5029, 0.06023, 0.5225, 0.05044, 0.5225, 0.05044, 0.5029, 0.06023, 0.64, 0.06023, 0.6595, 0.05044, 0.6595, 0.05044, 0.64, 0.06023, 0.4833, 0.06023, 0.5029, 0.05044, 0.5029, 0.05044, 0.4833, 0.06023, 0.6204, 0.06023, 0.64, 0.05044, 0.64, 0.05044, 0.6204, 0.06023, 0.4637, 0.06023, 0.4833, 0.05044, 0.4833, 0.05044, 0.4637, 0.06023, 0.6008, 0.06023, 0.6204, 0.05044, 0.6204, 0.05044, 0.6008, 0.06023, 0.4441, 0.06023, 0.4637, 0.05044, 0.4637, 0.05044, 0.4441, 0.05044, 0.5029, 0.05044, 0.5225, 0.04065, 0.5225, 0.04065, 0.5029, 0.05044, 0.64, 0.05044, 0.6595, 0.04065, 0.6595, 0.04065, 0.64, 0.05044, 0.4833, 0.05044, 0.5029, 0.04065, 0.5029, 0.04064, 0.4833, 0.05044, 0.6204, 0.05044, 0.64, 0.04065, 0.64, 0.04064, 0.6204, 0.05044, 0.4637, 0.05044, 0.4833, 0.04064, 0.4833, 0.04065, 0.4637, 0.05044, 0.6008, 0.05044, 0.6204, 0.04064, 0.6204, 0.04064, 0.6008, 0.05044, 0.4441, 0.05044, 0.4637, 0.04065, 0.4637, 0.04065, 0.4441, 0.05044, 0.5812, 0.05044, 0.6008, 0.04064, 0.6008, 0.04064, 0.5812, 0.05044, 0.7183, 0.04554, 0.7379, 0.04065, 0.7183, 0.04554, 0.4245, 0.05044, 0.4441, 0.04065, 0.4441, 0.05044, 0.5616, 0.05044, 0.5812, 0.04064, 0.5812, 0.04064, 0.5616, 0.05044, 0.6987, 0.05044, 0.7183, 0.04065, 0.7183, 0.04065, 0.6987, 0.05044, 0.542, 0.05044, 0.5616, 0.04064, 0.5616, 0.04064, 0.542, 0.05044, 0.6791, 0.05044, 0.6987, 0.04065, 0.6987, 0.04064, 0.6791, 0.05044, 0.5225, 0.05044, 0.542, 0.04064, 0.542, 0.04065, 0.5225, 0.05044, 0.6595, 0.05044, 0.6791, 0.04064, 0.6791, 0.04065, 0.6595, 0.3491, 0.4245, 0.354, 0.4441, 0.3442, 0.4441, 0.354, 0.5616, 0.354, 0.5812, 0.3442, 0.5812, 0.3442, 0.5616, 0.354, 0.6987, 0.354, 0.7183, 0.3442, 0.7183, 0.3442, 0.6987, 0.354, 0.542, 0.354, 0.5616, 0.3442, 0.5616, 0.3442, 0.542, 0.354, 0.6791, 0.354, 0.6987, 0.3442, 0.6987, 0.3442, 0.6791, 0.354, 0.5225, 0.354, 0.542, 0.3442, 0.542, 0.3442, 0.5225, 0.354, 0.6595, 0.354, 0.6791, 0.3442, 0.6791, 0.3442, 0.6595, 0.354, 0.5029, 0.354, 0.5225, 0.3442, 0.5225, 0.3442, 0.5029, 0.354, 0.64, 0.354, 0.6595, 0.3442, 0.6595, 0.3442, 0.64, 0.354, 0.4833, 0.354, 0.5029, 0.3442, 0.5029, 0.3442, 0.4833, 0.354, 0.6204, 0.354, 0.64, 0.3442, 0.64, 0.3442, 0.6204, 0.354, 0.4637, 0.354, 0.4833, 0.3442, 0.4833, 0.3442, 0.4637, 0.354, 0.6008, 0.354, 0.6204, 0.3442, 0.6204, 0.3442, 0.6008, 0.354, 0.4441, 0.354, 0.4637, 0.3442, 0.4637, 0.3442, 0.4441, 0.354, 0.5812, 0.354, 0.6008, 0.3442, 0.6008, 0.3442, 0.5812, 0.354, 0.7183, 0.3491, 0.7379, 0.3442, 0.7183, 0.3442, 0.4833, 0.3442, 0.5029, 0.3344, 0.5029, 0.3344, 0.4833, 0.3442, 0.6204, 0.3442, 0.64, 0.3344, 0.64, 0.3344, 0.6204, 0.3442, 0.4637, 0.3442, 0.4833, 0.3344, 0.4833, 0.3344, 0.4637, 0.3442, 0.6008, 0.3442, 0.6204, 0.3344, 0.6204, 0.3344, 0.6008, 0.3442, 0.4441, 0.3442, 0.4637, 0.3344, 0.4637, 0.3344, 0.4441, 0.3442, 0.5812, 0.3442, 0.6008, 0.3344, 0.6008, 0.3344, 0.5812, 0.3442, 0.7183, 0.3393, 0.7379, 0.3344, 0.7183, 0.3393, 0.4245, 0.3442, 0.4441, 0.3344, 0.4441, 0.3442, 0.5616, 0.3442, 0.5812, 0.3344, 0.5812, 0.3344, 0.5616, 0.3442, 0.6987, 0.3442, 0.7183, 0.3344, 0.7183, 0.3344, 0.6987, 0.3442, 0.542, 0.3442, 0.5616, 0.3344, 0.5616, 0.3344, 0.542, 0.3442, 0.6791, 0.3442, 0.6987, 0.3344, 0.6987, 0.3344, 0.6791, 0.3442, 0.5225, 0.3442, 0.542, 0.3344, 0.542, 0.3344, 0.5225, 0.3442, 0.6595, 0.3442, 0.6791, 0.3344, 0.6791, 0.3344, 0.6595, 0.3442, 0.5029, 0.3442, 0.5225, 0.3344, 0.5225, 0.3344, 0.5029, 0.3442, 0.64, 0.3442, 0.6595, 0.3344, 0.6595, 0.3344, 0.64, 0.3344, 0.6987, 0.3344, 0.7183, 0.3246, 0.7183, 0.3246, 0.6987, 0.3344, 0.542, 0.3344, 0.5616, 0.3246, 0.5616, 0.3246, 0.542, 0.3344, 0.6791, 0.3344, 0.6987, 0.3246, 0.6987, 0.3246, 0.6791, 0.3344, 0.5225, 0.3344, 0.542, 0.3246, 0.542, 0.3246, 0.5225, 0.3344, 0.6595, 0.3344, 0.6791, 0.3246, 0.6791, 0.3246, 0.6595, 0.3344, 0.5029, 0.3344, 0.5225, 0.3246, 0.5225, 0.3246, 0.5029, 0.3344, 0.64, 0.3344, 0.6595, 0.3246, 0.6595, 0.3246, 0.64, 0.3344, 0.4833, 0.3344, 0.5029, 0.3246, 0.5029, 0.3246, 0.4833, 0.3344, 0.6204, 0.3344, 0.64, 0.3246, 0.64, 0.3246, 0.6204, 0.3344, 0.4637, 0.3344, 0.4833, 0.3246, 0.4833, 0.3246, 0.4637, 0.3344, 0.6008, 0.3344, 0.6204, 0.3246, 0.6204, 0.3246, 0.6008, 0.3344, 0.4441, 0.3344, 0.4637, 0.3246, 0.4637, 0.3246, 0.4441, 0.3344, 0.5812, 0.3344, 0.6008, 0.3246, 0.6008, 0.3246, 0.5812, 0.3344, 0.7183, 0.3295, 0.7379, 0.3246, 0.7183, 0.3295, 0.4245, 0.3344, 0.4441, 0.3246, 0.4441, 0.3344, 0.5616, 0.3344, 0.5812, 0.3246, 0.5812, 0.3246, 0.5616, 0.3246, 0.6204, 0.3246, 0.64, 0.3148, 0.64, 0.3148, 0.6204, 0.3246, 0.4637, 0.3246, 0.4833, 0.3148, 0.4833, 0.3148, 0.4637, 0.3246, 0.6008, 0.3246, 0.6204, 0.3148, 0.6204, 0.3148, 0.6008, 0.3246, 0.4441, 0.3246, 0.4637, 0.3148, 0.4637, 0.3148, 0.4441, 0.3246, 0.5812, 0.3246, 0.6008, 0.3148, 0.6008, 0.3148, 0.5812, 0.3246, 0.7183, 0.3197, 0.7379, 0.3148, 0.7183, 0.3197, 0.4245, 0.3246, 0.4441, 0.3148, 0.4441, 0.3246, 0.5616, 0.3246, 0.5812, 0.3148, 0.5812, 0.3148, 0.5616, 0.3246, 0.6987, 0.3246, 0.7183, 0.3148, 0.7183, 0.3148, 0.6987, 0.3246, 0.542, 0.3246, 0.5616, 0.3148, 0.5616, 0.3148, 0.542, 0.3246, 0.6791, 0.3246, 0.6987, 0.3148, 0.6987, 0.3148, 0.6791, 0.3246, 0.5225, 0.3246, 0.542, 0.3148, 0.542, 0.3148, 0.5225, 0.3246, 0.6595, 0.3246, 0.6791, 0.3148, 0.6791, 0.3148, 0.6595, 0.3246, 0.5029, 0.3246, 0.5225, 0.3148, 0.5225, 0.3148, 0.5029, 0.3246, 0.64, 0.3246, 0.6595, 0.3148, 0.6595, 0.3148, 0.64, 0.3246, 0.4833, 0.3246, 0.5029, 0.3148, 0.5029, 0.3148, 0.4833, 0.3148, 0.542, 0.3148, 0.5616, 0.305, 0.5616, 0.305, 0.542, 0.3148, 0.6791, 0.3148, 0.6987, 0.305, 0.6987, 0.305, 0.6791, 0.3148, 0.5225, 0.3148, 0.542, 0.305, 0.542, 0.305, 0.5225, 0.3148, 0.6595, 0.3148, 0.6791, 0.305, 0.6791, 0.305, 0.6595, 0.3148, 0.5029, 0.3148, 0.5225, 0.305, 0.5225, 0.305, 0.5029, 0.3148, 0.64, 0.3148, 0.6595, 0.305, 0.6595, 0.305, 0.64, 0.3148, 0.4833, 0.3148, 0.5029, 0.305, 0.5029, 0.305, 0.4833, 0.3148, 0.6204, 0.3148, 0.64, 0.305, 0.64, 0.305, 0.6204, 0.3148, 0.4637, 0.3148, 0.4833, 0.305, 0.4833, 0.305, 0.4637, 0.3148, 0.6008, 0.3148, 0.6204, 0.305, 0.6204, 0.305, 0.6008, 0.3148, 0.4441, 0.3148, 0.4637, 0.305, 0.4637, 0.305, 0.4441, 0.3148, 0.5812, 0.3148, 0.6008, 0.305, 0.6008, 0.305, 0.5812, 0.3148, 0.7183, 0.3099, 0.7379, 0.305, 0.7183, 0.3099, 0.4245, 0.3148, 0.4441, 0.305, 0.4441, 0.3148, 0.5616, 0.3148, 0.5812, 0.305, 0.5812, 0.305, 0.5616, 0.3148, 0.6987, 0.3148, 0.7183, 0.305, 0.7183, 0.305, 0.6987, 0.305, 0.4637, 0.305, 0.4833, 0.2952, 0.4833, 0.2952, 0.4637, 0.305, 0.6008, 0.305, 0.6204, 0.2952, 0.6204, 0.2952, 0.6008, 0.305, 0.4441, 0.305, 0.4637, 0.2952, 0.4637, 0.2952, 0.4441, 0.305, 0.5812, 0.305, 0.6008, 0.2952, 0.6008, 0.2952, 0.5812, 0.305, 0.7183, 0.3001, 0.7379, 0.2952, 0.7183, 0.3001, 0.4245, 0.305, 0.4441, 0.2952, 0.4441, 0.305, 0.5616, 0.305, 0.5812, 0.2952, 0.5812, 0.2952, 0.5616, 0.305, 0.6987, 0.305, 0.7183, 0.2952, 0.7183, 0.2952, 0.6987, 0.305, 0.542, 0.305, 0.5616, 0.2952, 0.5616, 0.2952, 0.542, 0.305, 0.6791, 0.305, 0.6987, 0.2952, 0.6987, 0.2952, 0.6791, 0.305, 0.5225, 0.305, 0.542, 0.2952, 0.542, 0.2952, 0.5225, 0.305, 0.6595, 0.305, 0.6791, 0.2952, 0.6791, 0.2952, 0.6595, 0.305, 0.5029, 0.305, 0.5225, 0.2952, 0.5225, 0.2952, 0.5029, 0.305, 0.64, 0.305, 0.6595, 0.2952, 0.6595, 0.2952, 0.64, 0.305, 0.4833, 0.305, 0.5029, 0.2952, 0.5029, 0.2952, 0.4833, 0.305, 0.6204, 0.305, 0.64, 0.2952, 0.64, 0.2952, 0.6204, 0.2952, 0.6791, 0.2952, 0.6987, 0.2855, 0.6987, 0.2855, 0.6791, 0.2952, 0.5225, 0.2952, 0.542, 0.2855, 0.542, 0.2855, 0.5225, 0.2952, 0.6595, 0.2952, 0.6791, 0.2855, 0.6791, 0.2855, 0.6595, 0.2952, 0.5029, 0.2952, 0.5225, 0.2855, 0.5225, 0.2855, 0.5029, 0.2952, 0.64, 0.2952, 0.6595, 0.2855, 0.6595, 0.2855, 0.64, 0.2952, 0.4833, 0.2952, 0.5029, 0.2855, 0.5029, 0.2855, 0.4833, 0.2952, 0.6204, 0.2952, 0.64, 0.2855, 0.64, 0.2855, 0.6204, 0.2952, 0.4637, 0.2952, 0.4833, 0.2855, 0.4833, 0.2855, 0.4637, 0.2952, 0.6008, 0.2952, 0.6204, 0.2855, 0.6204, 0.2855, 0.6008, 0.2952, 0.4441, 0.2952, 0.4637, 0.2855, 0.4637, 0.2855, 0.4441, 0.2952, 0.5812, 0.2952, 0.6008, 0.2855, 0.6008, 0.2855, 0.5812, 0.2952, 0.7183, 0.2904, 0.7379, 0.2855, 0.7183, 0.2904, 0.4245, 0.2952, 0.4441, 0.2855, 0.4441, 0.2952, 0.5616, 0.2952, 0.5812, 0.2855, 0.5812, 0.2855, 0.5616, 0.2952, 0.6987, 0.2952, 0.7183, 0.2855, 0.7183, 0.2855, 0.6987, 0.2952, 0.542, 0.2952, 0.5616, 0.2855, 0.5616, 0.2855, 0.542, 0.2855, 0.6008, 0.2855, 0.6204, 0.2757, 0.6204, 0.2757, 0.6008, 0.2855, 0.4441, 0.2855, 0.4637, 0.2757, 0.4637, 0.2757, 0.4441, 0.2855, 0.5812, 0.2855, 0.6008, 0.2757, 0.6008, 0.2757, 0.5812, 0.2855, 0.7183, 0.2806, 0.7379, 0.2757, 0.7183, 0.2806, 0.4245, 0.2855, 0.4441, 0.2757, 0.4441, 0.2855, 0.5616, 0.2855, 0.5812, 0.2757, 0.5812, 0.2757, 0.5616, 0.2855, 0.6987, 0.2855, 0.7183, 0.2757, 0.7183, 0.2757, 0.6987, 0.2855, 0.542, 0.2855, 0.5616, 0.2757, 0.5616, 0.2757, 0.542, 0.2855, 0.6791, 0.2855, 0.6987, 0.2757, 0.6987, 0.2757, 0.6791, 0.2855, 0.5225, 0.2855, 0.542, 0.2757, 0.542, 0.2757, 0.5225, 0.2855, 0.6595, 0.2855, 0.6791, 0.2757, 0.6791, 0.2757, 0.6595, 0.2855, 0.5029, 0.2855, 0.5225, 0.2757, 0.5225, 0.2757, 0.5029, 0.2855, 0.64, 0.2855, 0.6595, 0.2757, 0.6595, 0.2757, 0.64, 0.2855, 0.4833, 0.2855, 0.5029, 0.2757, 0.5029, 0.2757, 0.4833, 0.2855, 0.6204, 0.2855, 0.64, 0.2757, 0.64, 0.2757, 0.6204, 0.2855, 0.4637, 0.2855, 0.4833, 0.2757, 0.4833, 0.2757, 0.4637, 0.423, 0.9015, 0.4292, 0.9043, 0.4273, 0.9105, 0.4199, 0.9072, 0.47, 0.8557, 0.4662, 0.85, 0.4711, 0.8458, 0.4757, 0.8525, 0.4175, 0.8976, 0.423, 0.9015, 0.4199, 0.9072, 0.4133, 0.9026, 0.4726, 0.8619, 0.47, 0.8557, 0.4757, 0.8525, 0.4788, 0.8599, 0.4129, 0.8926, 0.4175, 0.8976, 0.4133, 0.9026, 0.4078, 0.8967, 0.474, 0.8686, 0.4726, 0.8619, 0.4788, 0.8599, 0.4804, 0.8678, 0.4092, 0.8869, 0.4129, 0.8926, 0.4078, 0.8967, 0.4035, 0.89, 0.4739, 0.8753, 0.474, 0.8686, 0.4804, 0.8678, 0.4804, 0.8759, 0.4067, 0.8807, 0.4092, 0.8869, 0.4035, 0.89, 0.4006, 0.8826, 0.4726, 0.882, 0.4739, 0.8753, 0.4804, 0.8759, 0.4788, 0.8838, 0.4055, 0.8742, 0.4067, 0.8807, 0.4006, 0.8826, 0.3992, 0.8748, 0.4699, 0.8882, 0.4726, 0.882, 0.4788, 0.8838, 0.4756, 0.8912, 0.424, 0.8413, 0.4185, 0.845, 0.4144, 0.8401, 0.4209, 0.8358, 0.4057, 0.8675, 0.4055, 0.8742, 0.3992, 0.8748, 0.3994, 0.8669, 0.4661, 0.8937, 0.4699, 0.8882, 0.4756, 0.8912, 0.4711, 0.8978, 0.4301, 0.8387, 0.424, 0.8413, 0.4209, 0.8358, 0.4281, 0.8327, 0.4071, 0.8611, 0.4057, 0.8675, 0.3994, 0.8669, 0.4011, 0.8592, 0.4612, 0.8984, 0.4661, 0.8937, 0.4711, 0.8978, 0.4653, 0.9034, 0.4366, 0.8374, 0.4301, 0.8387, 0.4281, 0.8327, 0.4358, 0.8312, 0.4098, 0.855, 0.4071, 0.8611, 0.4011, 0.8592, 0.4042, 0.852, 0.4555, 0.9021, 0.4612, 0.8984, 0.4653, 0.9034, 0.4586, 0.9078, 0.4432, 0.8375, 0.4366, 0.8374, 0.4358, 0.8312, 0.4437, 0.8311, 0.4136, 0.8496, 0.4098, 0.855, 0.4042, 0.852, 0.4087, 0.8456, 0.4492, 0.9047, 0.4555, 0.9021, 0.4586, 0.9078, 0.4511, 0.9108, 0.4498, 0.8388, 0.4432, 0.8375, 0.4437, 0.8311, 0.4515, 0.8327, 0.4185, 0.845, 0.4136, 0.8496, 0.4087, 0.8456, 0.4144, 0.8401, 0.4425, 0.9059, 0.4492, 0.9047, 0.4511, 0.9108, 0.4432, 0.9123, 0.4559, 0.8414, 0.4498, 0.8388, 0.4515, 0.8327, 0.4588, 0.8357, 0.4358, 0.9058, 0.4425, 0.9059, 0.4432, 0.9123, 0.4351, 0.9122, 0.4614, 0.8452, 0.4559, 0.8414, 0.4588, 0.8357, 0.4655, 0.8401, 0.4292, 0.9043, 0.4358, 0.9058, 0.4351, 0.9122, 0.4273, 0.9105, 0.4662, 0.85, 0.4614, 0.8452, 0.4655, 0.8401, 0.4711, 0.8458, 0.424, 0.8413, 0.4301, 0.8387, 0.4366, 0.8374, 0.4432, 0.8375, 0.4498, 0.8388, 0.4559, 0.8414, 0.4614, 0.8452, 0.4662, 0.85, 0.47, 0.8557, 0.4726, 0.8619, 0.474, 0.8686, 0.4739, 0.8753, 0.4726, 0.882, 0.4699, 0.8882, 0.4661, 0.8937, 0.4612, 0.8984, 0.4555, 0.9021, 0.4492, 0.9047, 0.4425, 0.9059, 0.4358, 0.9058, 0.4292, 0.9043, 0.423, 0.9015, 0.4175, 0.8976, 0.4129, 0.8926, 0.4092, 0.8869, 0.4067, 0.8807, 0.4055, 0.8742, 0.4057, 0.8675, 0.4071, 0.8611, 0.4098, 0.855, 0.4136, 0.8496, 0.4185, 0.845, 0.4804, 0.8759, 0.4804, 0.8678, 0.432, 0.874, 0.4316, 0.8725, 0.4006, 0.8826, 0.4035, 0.89, 0.4457, 0.8663, 0.4466, 0.8676, 0.4788, 0.8838, 0.4804, 0.8759, 0.4316, 0.8725, 0.4316, 0.8709, 0.3992, 0.8748, 0.4006, 0.8826, 0.4466, 0.8676, 0.4472, 0.8691, 0.4756, 0.8912, 0.4788, 0.8838, 0.4316, 0.8709, 0.4319, 0.8693, 0.4209, 0.8358, 0.4144, 0.8401, 0.4458, 0.8764, 0.4448, 0.8774, 0.3994, 0.8669, 0.3992, 0.8748, 0.4472, 0.8691, 0.4475, 0.8706, 0.4711, 0.8978, 0.4756, 0.8912, 0.4319, 0.8693, 0.4325, 0.8679, 0.4281, 0.8327, 0.4209, 0.8358, 0.4448, 0.8774, 0.4435, 0.8783, 0.4011, 0.8592, 0.3994, 0.8669, 0.4475, 0.8706, 0.4475, 0.8722, 0.4653, 0.9034, 0.4711, 0.8978, 0.4325, 0.8679, 0.4334, 0.8666, 0.4358, 0.8312, 0.4281, 0.8327, 0.4435, 0.8783, 0.4421, 0.8789, 0.4042, 0.852, 0.4011, 0.8592, 0.4475, 0.8722, 0.4472, 0.8737, 0.4586, 0.9078, 0.4653, 0.9034, 0.4334, 0.8666, 0.4345, 0.8654, 0.4437, 0.8311, 0.4358, 0.8312, 0.4421, 0.8789, 0.4406, 0.8793, 0.4087, 0.8456, 0.4042, 0.852, 0.4472, 0.8737, 0.4466, 0.8751, 0.4511, 0.9108, 0.4586, 0.9078, 0.4345, 0.8654, 0.4358, 0.8645, 0.4515, 0.8327, 0.4437, 0.8311, 0.4406, 0.8793, 0.4391, 0.8793, 0.4144, 0.8401, 0.4087, 0.8456, 0.4466, 0.8751, 0.4458, 0.8764, 0.4432, 0.9123, 0.4511, 0.9108, 0.4358, 0.8645, 0.4372, 0.8638, 0.4588, 0.8357, 0.4515, 0.8327, 0.4391, 0.8793, 0.4375, 0.8791, 0.4351, 0.9122, 0.4432, 0.9123, 0.4372, 0.8638, 0.4388, 0.8635, 0.4655, 0.8401, 0.4588, 0.8357, 0.4375, 0.8791, 0.4361, 0.8786, 0.4273, 0.9105, 0.4351, 0.9122, 0.4388, 0.8635, 0.4403, 0.8634, 0.4711, 0.8458, 0.4655, 0.8401, 0.4361, 0.8786, 0.4347, 0.8778, 0.4199, 0.9072, 0.4273, 0.9105, 0.4403, 0.8634, 0.4419, 0.8637, 0.4757, 0.8525, 0.4711, 0.8458, 0.4347, 0.8778, 0.4335, 0.8767, 0.4133, 0.9026, 0.4199, 0.9072, 0.4419, 0.8637, 0.4433, 0.8643, 0.4788, 0.8599, 0.4757, 0.8525, 0.4335, 0.8767, 0.4326, 0.8754, 0.4078, 0.8967, 0.4133, 0.9026, 0.4433, 0.8643, 0.4446, 0.8652, 0.4804, 0.8678, 0.4788, 0.8599, 0.4326, 0.8754, 0.432, 0.874, 0.4035, 0.89, 0.4078, 0.8967, 0.4446, 0.8652, 0.4457, 0.8663, 0.4325, 0.8679, 0.4319, 0.8693, 0.4506, 0.8745, 0.4498, 0.8766, 0.4435, 0.8783, 0.4448, 0.8774, 0.4325, 0.8631, 0.4342, 0.8617, 0.4475, 0.8722, 0.4475, 0.8706, 0.4284, 0.8727, 0.4284, 0.8705, 0.4334, 0.8666, 0.4325, 0.8679, 0.4498, 0.8766, 0.4485, 0.8785, 0.4421, 0.8789, 0.4435, 0.8783, 0.4342, 0.8617, 0.4361, 0.8608, 0.4472, 0.8737, 0.4475, 0.8722, 0.4284, 0.8705, 0.4289, 0.8684, 0.4345, 0.8654, 0.4334, 0.8666, 0.4485, 0.8785, 0.447, 0.8801, 0.4406, 0.8793, 0.4421, 0.8789, 0.4361, 0.8608, 0.4382, 0.8602, 0.4466, 0.8751, 0.4472, 0.8737, 0.4289, 0.8684, 0.4298, 0.8664, 0.4358, 0.8645, 0.4345, 0.8654, 0.447, 0.8801, 0.4452, 0.8814, 0.4391, 0.8793, 0.4406, 0.8793, 0.4382, 0.8602, 0.4404, 0.8601, 0.4458, 0.8764, 0.4466, 0.8751, 0.4298, 0.8664, 0.431, 0.8647, 0.4372, 0.8638, 0.4358, 0.8645, 0.4452, 0.8814, 0.4431, 0.8823, 0.4375, 0.8791, 0.4391, 0.8793, 0.4404, 0.8601, 0.4426, 0.8604, 0.4388, 0.8635, 0.4372, 0.8638, 0.4431, 0.8823, 0.4409, 0.8827, 0.4361, 0.8786, 0.4375, 0.8791, 0.4426, 0.8604, 0.4447, 0.8612, 0.4403, 0.8634, 0.4388, 0.8635, 0.4409, 0.8827, 0.4386, 0.8827, 0.4347, 0.8778, 0.4361, 0.8786, 0.4447, 0.8612, 0.4466, 0.8624, 0.4419, 0.8637, 0.4403, 0.8634, 0.4386, 0.8827, 0.4364, 0.8823, 0.4335, 0.8767, 0.4347, 0.8778, 0.4466, 0.8624, 0.4482, 0.864, 0.4433, 0.8643, 0.4419, 0.8637, 0.4364, 0.8823, 0.4343, 0.8815, 0.4326, 0.8754, 0.4335, 0.8767, 0.4482, 0.864, 0.4494, 0.8658, 0.4446, 0.8652, 0.4433, 0.8643, 0.4343, 0.8815, 0.4324, 0.8803, 0.432, 0.874, 0.4326, 0.8754, 0.4494, 0.8658, 0.4504, 0.8679, 0.4457, 0.8663, 0.4446, 0.8652, 0.4324, 0.8803, 0.4308, 0.8788, 0.4316, 0.8725, 0.432, 0.874, 0.4504, 0.8679, 0.4509, 0.8701, 0.4466, 0.8676, 0.4457, 0.8663, 0.4308, 0.8788, 0.4296, 0.8769, 0.4316, 0.8709, 0.4316, 0.8725, 0.4509, 0.8701, 0.451, 0.8723, 0.4472, 0.8691, 0.4466, 0.8676, 0.4296, 0.8769, 0.4287, 0.8749, 0.4319, 0.8693, 0.4316, 0.8709, 0.451, 0.8723, 0.4506, 0.8745, 0.4448, 0.8774, 0.4458, 0.8764, 0.431, 0.8647, 0.4325, 0.8631, 0.4475, 0.8706, 0.4472, 0.8691, 0.4287, 0.8749, 0.4284, 0.8727, 0.4452, 0.8814, 0.447, 0.8801, 0.4325, 0.8607, 0.4359, 0.8584, 0.4404, 0.8601, 0.4382, 0.8602, 0.4466, 0.8954, 0.4428, 0.8955, 0.431, 0.8647, 0.4298, 0.8664, 0.4623, 0.8842, 0.46, 0.8875, 0.4431, 0.8823, 0.4452, 0.8814, 0.4359, 0.8584, 0.4396, 0.8568, 0.4426, 0.8604, 0.4404, 0.8601, 0.4428, 0.8955, 0.4392, 0.8949, 0.4409, 0.8827, 0.4431, 0.8823, 0.4396, 0.8568, 0.4436, 0.8559, 0.4447, 0.8612, 0.4426, 0.8604, 0.4392, 0.8949, 0.4358, 0.8936, 0.4386, 0.8827, 0.4409, 0.8827, 0.4436, 0.8559, 0.4475, 0.8559, 0.4466, 0.8624, 0.4447, 0.8612, 0.4358, 0.8936, 0.4328, 0.8916, 0.4364, 0.8823, 0.4386, 0.8827, 0.4475, 0.8559, 0.4512, 0.8567, 0.4482, 0.864, 0.4466, 0.8624, 0.4328, 0.8916, 0.4301, 0.8892, 0.4343, 0.8815, 0.4364, 0.8823, 0.4512, 0.8567, 0.4546, 0.8581, 0.4494, 0.8658, 0.4482, 0.864, 0.4301, 0.8892, 0.428, 0.8862, 0.4324, 0.8803, 0.4343, 0.8815, 0.4546, 0.8581, 0.4577, 0.8601, 0.4504, 0.8679, 0.4494, 0.8658, 0.428, 0.8862, 0.4263, 0.8827, 0.4308, 0.8788, 0.4324, 0.8803, 0.4577, 0.8601, 0.4602, 0.8626, 0.4509, 0.8701, 0.4504, 0.8679, 0.4263, 0.8827, 0.4254, 0.8789, 0.4296, 0.8769, 0.4308, 0.8788, 0.4602, 0.8626, 0.4623, 0.8656, 0.451, 0.8723, 0.4509, 0.8701, 0.4254, 0.8789, 0.4253, 0.8749, 0.4287, 0.8749, 0.4296, 0.8769, 0.4623, 0.8656, 0.4638, 0.869, 0.4506, 0.8745, 0.451, 0.8723, 0.4253, 0.8749, 0.426, 0.8709, 0.4325, 0.8631, 0.431, 0.8647, 0.46, 0.8875, 0.4572, 0.8905, 0.4284, 0.8727, 0.4287, 0.8749, 0.4638, 0.869, 0.4645, 0.8727, 0.4498, 0.8766, 0.4506, 0.8745, 0.426, 0.8709, 0.4275, 0.867, 0.4342, 0.8617, 0.4325, 0.8631, 0.4572, 0.8905, 0.454, 0.8929, 0.4284, 0.8705, 0.4284, 0.8727, 0.4645, 0.8727, 0.4646, 0.8765, 0.4485, 0.8785, 0.4498, 0.8766, 0.4275, 0.867, 0.4297, 0.8636, 0.4361, 0.8608, 0.4342, 0.8617, 0.454, 0.8929, 0.4504, 0.8945, 0.4289, 0.8684, 0.4284, 0.8705, 0.4646, 0.8765, 0.4638, 0.8804, 0.447, 0.8801, 0.4485, 0.8785, 0.4297, 0.8636, 0.4325, 0.8607, 0.4382, 0.8602, 0.4361, 0.8608, 0.4504, 0.8945, 0.4466, 0.8954, 0.4298, 0.8664, 0.4289, 0.8684, 0.4638, 0.8804, 0.4623, 0.8842, 0.4475, 0.8559, 0.4436, 0.8559, 0.4327, 0.8951, 0.4264, 0.895, 0.4328, 0.8916, 0.4358, 0.8936, 0.4463, 0.832, 0.4508, 0.8367, 0.4512, 0.8567, 0.4475, 0.8559, 0.4264, 0.895, 0.4203, 0.8942, 0.4301, 0.8892, 0.4328, 0.8916, 0.4508, 0.8367, 0.4544, 0.8418, 0.4546, 0.8581, 0.4512, 0.8567, 0.4203, 0.8942, 0.4142, 0.8927, 0.428, 0.8862, 0.4301, 0.8892, 0.4544, 0.8418, 0.4572, 0.8473, 0.4577, 0.8601, 0.4546, 0.8581, 0.4142, 0.8927, 0.4084, 0.8904, 0.4263, 0.8827, 0.428, 0.8862, 0.4572, 0.8473, 0.4594, 0.8532, 0.4602, 0.8626, 0.4577, 0.8601, 0.4084, 0.8904, 0.4028, 0.8871, 0.4254, 0.8789, 0.4263, 0.8827, 0.4594, 0.8532, 0.461, 0.8593, 0.4623, 0.8656, 0.4602, 0.8626, 0.4028, 0.8871, 0.3978, 0.8827, 0.4253, 0.8749, 0.4254, 0.8789, 0.461, 0.8593, 0.4618, 0.8656, 0.4638, 0.869, 0.4623, 0.8656, 0.3978, 0.8827, 0.3935, 0.877, 0.426, 0.8709, 0.4253, 0.8749, 0.4618, 0.8656, 0.4615, 0.8722, 0.4572, 0.8905, 0.46, 0.8875, 0.3974, 0.8381, 0.4036, 0.8318, 0.4645, 0.8727, 0.4638, 0.869, 0.3935, 0.877, 0.3906, 0.87, 0.4275, 0.867, 0.426, 0.8709, 0.4615, 0.8722, 0.4598, 0.8788, 0.454, 0.8929, 0.4572, 0.8905, 0.4036, 0.8318, 0.4109, 0.8273, 0.4646, 0.8765, 0.4645, 0.8727, 0.3906, 0.87, 0.3893, 0.8621, 0.4297, 0.8636, 0.4275, 0.867, 0.4598, 0.8788, 0.4565, 0.8848, 0.4504, 0.8945, 0.454, 0.8929, 0.4109, 0.8273, 0.4189, 0.8247, 0.4638, 0.8804, 0.4646, 0.8765, 0.3893, 0.8621, 0.39, 0.8538, 0.4325, 0.8607, 0.4297, 0.8636, 0.4565, 0.8848, 0.4514, 0.8894, 0.4466, 0.8954, 0.4504, 0.8945, 0.4189, 0.8247, 0.4269, 0.8241, 0.4623, 0.8842, 0.4638, 0.8804, 0.39, 0.8538, 0.3927, 0.8456, 0.4359, 0.8584, 0.4325, 0.8607, 0.4514, 0.8894, 0.4455, 0.8925, 0.4428, 0.8955, 0.4466, 0.8954, 0.4269, 0.8241, 0.4343, 0.8254, 0.46, 0.8875, 0.4623, 0.8842, 0.3927, 0.8456, 0.3974, 0.8381, 0.4396, 0.8568, 0.4359, 0.8584, 0.4455, 0.8925, 0.4391, 0.8944, 0.4392, 0.8949, 0.4428, 0.8955, 0.4343, 0.8254, 0.4409, 0.8281, 0.4436, 0.8559, 0.4396, 0.8568, 0.4391, 0.8944, 0.4327, 0.8951, 0.4358, 0.8936, 0.4392, 0.8949, 0.4409, 0.8281, 0.4463, 0.832, 0.4084, 0.8904, 0.4142, 0.8927, 0.4858, 0.8081, 0.5011, 0.8127, 0.4594, 0.8532, 0.4572, 0.8473, 0.3829, 0.9172, 0.379, 0.9032, 0.4028, 0.8871, 0.4084, 0.8904, 0.5011, 0.8127, 0.5165, 0.8202, 0.461, 0.8593, 0.4594, 0.8532, 0.379, 0.9032, 0.3769, 0.8892, 0.3978, 0.8827, 0.4028, 0.8871, 0.5165, 0.8202, 0.5316, 0.831, 0.4618, 0.8656, 0.461, 0.8593, 0.3769, 0.8892, 0.3767, 0.8749, 0.3935, 0.877, 0.3978, 0.8827, 0.5316, 0.831, 0.5451, 0.8457, 0.4615, 0.8722, 0.4618, 0.8656, 0.3767, 0.8749, 0.3788, 0.8605, 0.4036, 0.8318, 0.3974, 0.8381, 0.542, 0.9523, 0.5255, 0.9697, 0.3906, 0.87, 0.3935, 0.877, 0.5451, 0.8457, 0.5557, 0.8643, 0.4598, 0.8788, 0.4615, 0.8722, 0.3788, 0.8605, 0.3833, 0.8462, 0.4109, 0.8273, 0.4036, 0.8318, 0.5255, 0.9697, 0.5048, 0.9815, 0.3893, 0.8621, 0.3906, 0.87, 0.5557, 0.8643, 0.5617, 0.886, 0.4565, 0.8848, 0.4598, 0.8788, 0.3833, 0.8462, 0.3906, 0.8328, 0.4189, 0.8247, 0.4109, 0.8273, 0.5048, 0.9815, 0.4821, 0.9869, 0.39, 0.8538, 0.3893, 0.8621, 0.5617, 0.886, 0.5617, 0.9094, 0.4514, 0.8894, 0.4565, 0.8848, 0.3906, 0.8328, 0.402, 0.8226, 0.4269, 0.8241, 0.4189, 0.8247, 0.4821, 0.9869, 0.4596, 0.9861, 0.3927, 0.8456, 0.39, 0.8538, 0.5617, 0.9094, 0.5551, 0.9322, 0.4455, 0.8925, 0.4514, 0.8894, 0.402, 0.8226, 0.4148, 0.8148, 0.4343, 0.8254, 0.4269, 0.8241, 0.4596, 0.9861, 0.4391, 0.98, 0.3974, 0.8381, 0.3927, 0.8456, 0.5551, 0.9322, 0.542, 0.9523, 0.4391, 0.8944, 0.4455, 0.8925, 0.4148, 0.8148, 0.4284, 0.8095, 0.4409, 0.8281, 0.4343, 0.8254, 0.4391, 0.98, 0.4216, 0.9703, 0.4327, 0.8951, 0.4391, 0.8944, 0.4284, 0.8095, 0.4423, 0.8064, 0.4463, 0.832, 0.4409, 0.8281, 0.4216, 0.9703, 0.4076, 0.9581, 0.4264, 0.895, 0.4327, 0.8951, 0.4423, 0.8064, 0.4565, 0.8051, 0.4508, 0.8367, 0.4463, 0.832, 0.4076, 0.9581, 0.3968, 0.9448, 0.4203, 0.8942, 0.4264, 0.895, 0.4565, 0.8051, 0.471, 0.8057, 0.4544, 0.8418, 0.4508, 0.8367, 0.3968, 0.9448, 0.3887, 0.9311, 0.4142, 0.8927, 0.4203, 0.8942, 0.471, 0.8057, 0.4858, 0.8081, 0.4572, 0.8473, 0.4544, 0.8418, 0.3887, 0.9311, 0.3829, 0.9172, 0.3022, 0.8451, 0.3022, 0.9879, 0.2933, 0.9879, 0.2933, 0.8451, 0.2933, 0.8451, 0.2933, 0.9879, 0.2843, 0.9879, 0.2843, 0.8451, 0.2843, 0.8451, 0.2843, 0.9879, 0.2754, 0.9879, 0.2754, 0.8451, 0.2754, 0.8451, 0.2754, 0.9879, 0.2665, 0.9879, 0.2665, 0.8451, 0.2665, 0.8451, 0.2665, 0.9879, 0.2576, 0.9879, 0.2576, 0.8451, 0.2576, 0.8451, 0.2576, 0.9879, 0.2486, 0.9879, 0.2486, 0.8451, 0.2486, 0.8451, 0.2486, 0.9879, 0.2397, 0.9879, 0.2397, 0.8451, 0.2397, 0.8451, 0.2397, 0.9879, 0.2308, 0.9879, 0.2308, 0.8451, 0.2308, 0.8451, 0.2308, 0.9879, 0.2219, 0.9879, 0.2219, 0.8451, 0.2219, 0.8451, 0.2219, 0.9879, 0.2129, 0.9879, 0.2129, 0.8451, 0.2129, 0.8451, 0.2129, 0.9879, 0.204, 0.9879, 0.204, 0.8451, 0.204, 0.8451, 0.204, 0.9879, 0.1951, 0.9879, 0.1951, 0.8451, 0.1951, 0.8451, 0.1951, 0.9879, 0.1862, 0.9879, 0.1862, 0.8451, 0.1862, 0.8451, 0.1862, 0.9879, 0.1772, 0.9879, 0.1772, 0.8451, 0.1772, 0.8451, 0.1772, 0.9879, 0.1683, 0.9879, 0.1683, 0.8451, 0.1683, 0.8451, 0.1683, 0.9879, 0.1594, 0.9879, 0.1594, 0.8451, 0.1594, 0.8451, 0.1594, 0.9879, 0.1505, 0.9879, 0.1505, 0.8451, 0.1505, 0.8451, 0.1505, 0.9879, 0.1415, 0.9879, 0.1415, 0.8451, 0.1415, 0.8451, 0.1415, 0.9879, 0.1326, 0.9879, 0.1326, 0.8451, 0.1326, 0.8451, 0.1326, 0.9879, 0.1237, 0.9879, 0.1237, 0.8451, 0.1237, 0.8451, 0.1237, 0.9879, 0.1148, 0.9879, 0.1148, 0.8451, 0.1148, 0.8451, 0.1148, 0.9879, 0.1059, 0.9879, 0.1059, 0.8451, 0.1059, 0.8451, 0.1059, 0.9879, 0.09693, 0.9879, 0.09693, 0.8451, 0.09693, 0.8451, 0.09693, 0.9879, 0.088, 0.9879, 0.088, 0.8451, 0.088, 0.8451, 0.088, 0.9879, 0.07908, 0.9879, 0.07908, 0.8451, 0.07908, 0.8451, 0.07908, 0.9879, 0.07015, 0.9879, 0.07015, 0.8451, 0.07015, 0.8451, 0.07015, 0.9879, 0.06123, 0.9879, 0.06123, 0.8451, 0.06123, 0.8451, 0.06123, 0.9879, 0.05231, 0.9879, 0.05231, 0.8451, 0.05231, 0.8451, 0.05231, 0.9879, 0.04338, 0.9879, 0.04338, 0.8451, 0.04338, 0.8451, 0.04338, 0.9879, 0.03446, 0.9879, 0.03446, 0.8451, 0.8137, 0.8914, 0.7914, 0.8936, 0.769, 0.8914, 0.7475, 0.8849, 0.7277, 0.8743, 0.7104, 0.8601, 0.6961, 0.8427, 0.6855, 0.8229, 0.679, 0.8014, 0.6768, 0.7791, 0.679, 0.7567, 0.6855, 0.7352, 0.6961, 0.7154, 0.7104, 0.6981, 0.7277, 0.6838, 0.7475, 0.6732, 0.769, 0.6667, 0.7914, 0.6645, 0.8137, 0.6667, 0.8352, 0.6732, 0.855, 0.6838, 0.8724, 0.6981, 0.8866, 0.7154, 0.8972, 0.7352, 0.9037, 0.7567, 0.9059, 0.7791, 0.9037, 0.8014, 0.8972, 0.8229, 0.8866, 0.8427, 0.8724, 0.8601, 0.855, 0.8743, 0.8352, 0.8849, 0.03446, 0.8451, 0.03446, 0.9879, 0.02553, 0.9879, 0.02553, 0.8451, 0.02553, 0.8451, 0.02553, 0.9879, 0.01661, 0.9879, 0.01661, 0.8451, 0.2308, 0.8451, 0.2219, 0.8451, 0.2219, 0.8451, 0.2308, 0.8451, 0.7057, 0.5519, 0.7224, 0.5503, 0.7384, 0.5454, 0.7531, 0.5375, 0.7661, 0.5269, 0.7767, 0.514, 0.7846, 0.4992, 0.7895, 0.4832, 0.7911, 0.4665, 0.7895, 0.4499, 0.7846, 0.4339, 0.7767, 0.4191, 0.7661, 0.4062, 0.7531, 0.3956, 0.7384, 0.3877, 0.7224, 0.3828, 0.7057, 0.3812, 0.689, 0.3828, 0.673, 0.3877, 0.6583, 0.3956, 0.6453, 0.4062, 0.6347, 0.4191, 0.6268, 0.4339, 0.622, 0.4499, 0.6203, 0.4665, 0.622, 0.4832, 0.6268, 0.4992, 0.6347, 0.514, 0.6453, 0.5269, 0.6583, 0.5375, 0.673, 0.5454, 0.689, 0.5503, 0.1505, 0.8451, 0.1415, 0.8451, 0.1415, 0.8451, 0.1505, 0.8451, 0.07015, 0.8451, 0.06123, 0.8451, 0.06123, 0.8451, 0.07015, 0.8451, 0.2665, 0.8451, 0.2576, 0.8451, 0.2576, 0.8451, 0.2665, 0.8451, 0.1862, 0.8451, 0.1772, 0.8451, 0.1772, 0.8451, 0.1862, 0.8451, 0.1059, 0.8451, 0.09693, 0.8451, 0.09693, 0.8451, 0.1059, 0.8451, 0.3022, 0.8451, 0.2933, 0.8451, 0.2933, 0.8451, 0.3022, 0.8451, 0.02553, 0.8451, 0.01661, 0.8451, 0.01661, 0.8451, 0.02553, 0.8451, 0.2219, 0.8451, 0.2129, 0.8451, 0.2129, 0.8451, 0.2219, 0.8451, 0.1415, 0.8451, 0.1326, 0.8451, 0.1326, 0.8451, 0.1415, 0.8451, 0.06123, 0.8451, 0.05231, 0.8451, 0.05231, 0.8451, 0.06123, 0.8451, 0.2576, 0.8451, 0.2486, 0.8451, 0.2486, 0.8451, 0.2576, 0.8451, 0.1772, 0.8451, 0.1683, 0.8451, 0.1683, 0.8451, 0.1772, 0.8451, 0.09693, 0.8451, 0.088, 0.8451, 0.088, 0.8451, 0.09693, 0.8451, 0.2933, 0.8451, 0.2843, 0.8451, 0.2843, 0.8451, 0.2933, 0.8451, 0.2129, 0.8451, 0.204, 0.8451, 0.204, 0.8451, 0.2129, 0.8451, 0.1326, 0.8451, 0.1237, 0.8451, 0.1237, 0.8451, 0.1326, 0.8451, 0.05231, 0.8451, 0.04338, 0.8451, 0.04338, 0.8451, 0.05231, 0.8451, 0.2486, 0.8451, 0.2397, 0.8451, 0.2397, 0.8451, 0.2486, 0.8451, 0.1683, 0.8451, 0.1594, 0.8451, 0.1594, 0.8451, 0.1683, 0.8451, 0.088, 0.8451, 0.07908, 0.8451, 0.07908, 0.8451, 0.088, 0.8451, 0.2843, 0.8451, 0.2754, 0.8451, 0.2754, 0.8451, 0.2843, 0.8451, 0.204, 0.8451, 0.1951, 0.8451, 0.1951, 0.8451, 0.204, 0.8451, 0.1237, 0.8451, 0.1148, 0.8451, 0.1148, 0.8451, 0.1237, 0.8451, 0.04338, 0.8451, 0.03446, 0.8451, 0.03446, 0.8451, 0.04338, 0.8451, 0.2397, 0.8451, 0.2308, 0.8451, 0.2308, 0.8451, 0.2397, 0.8451, 0.1594, 0.8451, 0.1505, 0.8451, 0.1505, 0.8451, 0.1594, 0.8451, 0.07908, 0.8451, 0.07015, 0.8451, 0.07015, 0.8451, 0.07908, 0.8451, 0.2754, 0.8451, 0.2665, 0.8451, 0.2665, 0.8451, 0.2754, 0.8451, 0.1951, 0.8451, 0.1862, 0.8451, 0.1862, 0.8451, 0.1951, 0.8451, 0.1148, 0.8451, 0.1059, 0.8451, 0.1059, 0.8451, 0.1148, 0.8451, 0.03446, 0.8451, 0.02553, 0.8451, 0.02553, 0.8451, 0.03446, 0.8451])
me_sphere.materials.append(mat_material_001)
me_sphere.use_remesh_fix_poles = True
me_sphere.use_remesh_preserve_attributes = False
me_sphere.update()

# ---- objects
ob_lamp = bpy.data.objects.new('Lamp', me_sphere)

# ---- transforms, parenting, visibility, modifiers, constraints
ob_lamp.location = (-1.788e-16, -1.507, 1.909)
ob_lamp.scale = (-0.1105, -0.1105, -0.1105)

# ---- collection membership
col_collection.objects.link(ob_lamp)

# ---- scene / render settings (as saved in the file)
scene.frame_start = 1; scene.frame_end = 250; scene.frame_set(87)
scene.render.engine = 'BLENDER_EEVEE_NEXT'
scene.cycles.use_denoising = False
scene.cycles.samples = 128
scene.cycles.sampling_pattern = 'TABULATED_SOBOL'
scene.cycles.use_adaptive_sampling = False
scene.cycles.use_light_tree = False
scene.view_settings.view_transform = 'Filmic'
bpy.context.view_layer.update()

# ---- added for rendering (the .blend has no active camera and no usable light): camera, sun
cam_auto = bpy.data.cameras.new('AutoCamera')
cam_auto.lens = 50.0
cam_auto.sensor_width = 36.0
cam_auto.clip_end = 1000.0
ob_auto_camera = bpy.data.objects.new('AutoCamera', cam_auto)
scene.collection.objects.link(ob_auto_camera)
ob_auto_camera.location = (4.09745, -5.48918, 4.47428)
ob_auto_camera.rotation_euler = (1.09748, -7.21219e-08, 0.694738)
scene.camera = ob_auto_camera
light_auto_sun = bpy.data.lights.new('AutoSun', 'SUN')
light_auto_sun.energy = 3.0
light_auto_sun.angle = 0.0523599
ob_auto_sun = bpy.data.objects.new('AutoSun', light_auto_sun)
scene.collection.objects.link(ob_auto_sun)
ob_auto_sun.rotation_euler = (0.872665, 0.174533, 0.523599)
bpy.context.view_layer.update()
